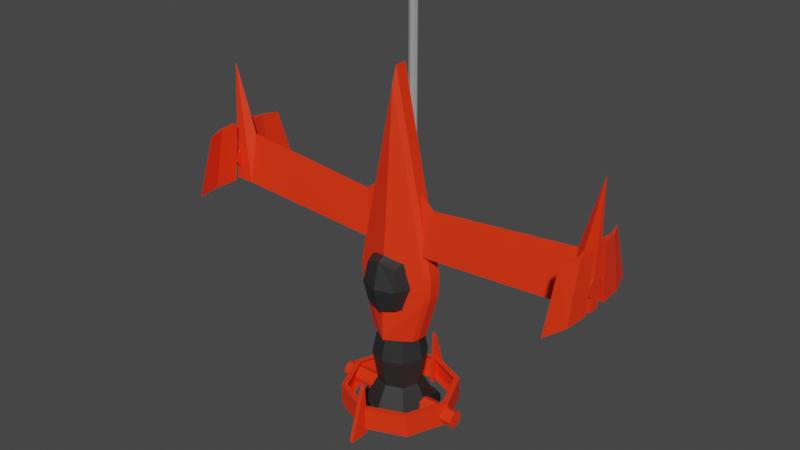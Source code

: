 # Source: spaceship2.blend  (saved by Blender 2.92.15; exported with 4.5.12 LTS)
import bpy
from mathutils import Matrix  # noqa: F401  (used for matrix-valued properties, if any)

bpy.ops.wm.read_factory_settings(use_empty=True)
scene = bpy.context.scene
scene.name = 'Scene'

# ---- collections
col_collection = bpy.data.collections.new('Collection'); scene.collection.children.link(col_collection)

# ---- materials (node trees are filled in below, after node groups)
mat_orange = bpy.data.materials.new('orange')
mat_orange.use_transparent_shadow = False
mat_black = bpy.data.materials.new(' black')
mat_black.use_transparent_shadow = False
mat_material_002 = bpy.data.materials.new('Material.002')
mat_material_002.use_transparent_shadow = False

# ---- material node trees
mat_orange.use_nodes = True; mat_orange.node_tree.nodes.clear()
_N = mat_orange.node_tree.nodes; _L = mat_orange.node_tree.links
n0 = _N.new('ShaderNodeBsdfPrincipled'); n0.name = 'Principled BSDF'; n0.location = (10, 300)
n0.distribution = 'GGX'
n0.subsurface_method = 'BURLEY'
n0.inputs[0].default_value = (0.9823, 0.03356, 0.003511, 1.0)
n0.inputs[3].default_value = 1.45
n0.inputs[27].default_value = (0.0, 0.0, 0.0, 1.0)
n0.inputs[28].default_value = 1.0
n1 = _N.new('ShaderNodeOutputMaterial'); n1.name = 'Material Output'; n1.location = (300, 300)
_L.new(n0.outputs[0], n1.inputs[0])
n1.is_active_output = True
mat_black.use_nodes = True; mat_black.node_tree.nodes.clear()
_N = mat_black.node_tree.nodes; _L = mat_black.node_tree.links
n0 = _N.new('ShaderNodeBsdfPrincipled'); n0.name = 'Principled BSDF'; n0.location = (10, 300)
n0.distribution = 'GGX'
n0.subsurface_method = 'BURLEY'
n0.inputs[0].default_value = (0.02329, 0.02329, 0.02329, 1.0)
n0.inputs[3].default_value = 1.45
n0.inputs[27].default_value = (0.0, 0.0, 0.0, 1.0)
n0.inputs[28].default_value = 1.0
n1 = _N.new('ShaderNodeOutputMaterial'); n1.name = 'Material Output'; n1.location = (300, 300)
_L.new(n0.outputs[0], n1.inputs[0])
n1.is_active_output = True
mat_material_002.use_nodes = True; mat_material_002.node_tree.nodes.clear()
_N = mat_material_002.node_tree.nodes; _L = mat_material_002.node_tree.links
n0 = _N.new('ShaderNodeBsdfPrincipled'); n0.name = 'Principled BSDF'; n0.location = (10, 300)
n0.distribution = 'GGX'
n0.subsurface_method = 'BURLEY'
n0.inputs[0].default_value = (0.3308, 0.3308, 0.3308, 1.0)
n0.inputs[3].default_value = 1.45
n0.inputs[27].default_value = (0.0, 0.0, 0.0, 1.0)
n0.inputs[28].default_value = 1.0
n1 = _N.new('ShaderNodeOutputMaterial'); n1.name = 'Material Output'; n1.location = (300, 300)
_L.new(n0.outputs[0], n1.inputs[0])
n1.is_active_output = True

# ---- world
world_world = bpy.data.worlds.new('World'); scene.world = world_world
world_world.use_nodes = True; world_world.node_tree.nodes.clear()
_N = world_world.node_tree.nodes; _L = world_world.node_tree.links
n0 = _N.new('ShaderNodeOutputWorld'); n0.name = 'World Output'; n0.location = (300, 300)
n1 = _N.new('ShaderNodeBackground'); n1.name = 'Background'; n1.location = (10, 300)
n1.inputs[0].default_value = (0.05088, 0.05088, 0.05088, 1.0)
_L.new(n1.outputs[0], n0.inputs[0])
n0.is_active_output = True
world_world.color = (0.05088, 0.05088, 0.05088)
world_world.use_sun_shadow = False
world_world.sun_shadow_jitter_overblur = 0.0

# ---- meshes
me_cylinder_012 = bpy.data.meshes.new('Cylinder.012')
me_cylinder_012.from_pydata([(1.887, -0.0002991, 1.935), (-1.433, -0.0002989, 1.935), (-0.1601, -0.4939, 1.935), (-0.5046, -0.4441, 1.935), (0.6147, -0.4939, 1.935), (-0.1601, 0.4933, 1.935), (-0.5046, 0.4435, 1.935), (0.6147, 0.4933, 1.935), (0.6147, -0.0002992, -3.061), (-0.1601, -0.0002992, -3.061), (-0.4909, -0.0002991, -2.728), (-1.425, -0.000298, 1.042), (-1.404, -0.0002979, 0.8189), (-1.373, -0.0002978, 0.5964), (1.828, -0.0002981, 0.5964), (1.859, -0.0002981, 0.8189), (1.88, -0.0002982, 1.042), (-0.1601, -0.7621, 0.5958), (-0.1601, -0.7645, 0.8156), (-0.1601, -0.7447, 1.035), (-0.4913, -0.6918, 0.5959), (-0.4924, -0.6957, 0.8163), (-0.494, -0.6782, 1.036), (0.6147, -0.7447, 1.035), (0.6147, -0.7645, 0.8156), (0.6147, -0.7621, 0.5958), (0.6147, 0.7615, 0.5958), (0.6147, 0.7639, 0.8156), (0.6147, 0.7442, 1.035), (-0.1601, 0.7442, 1.035), (-0.1601, 0.7639, 0.8156), (-0.1601, 0.7615, 0.5958), (-0.494, 0.6776, 1.036), (-0.4924, 0.6951, 0.8163), (-0.4913, 0.6912, 0.5959), (-0.4142, 3.872, 0.002541), (0.3174, 3.872, 0.002541), (0.05853, 3.871, -2.239), (-0.4142, 0.5402, 0.185), (0.3174, 0.5402, 0.185), (0.1841, 0.465, -0.8739), (0.1841, 3.486, -0.9251), (-0.4142, 3.495, 0.006047), (0.3174, 3.495, 0.006047), (0.3174, 3.683, 0.004294), (-0.4142, 3.683, 0.004294), (0.1841, 0.7231, -0.6493), (-0.4142, 0.7926, 0.1697), (0.3174, 0.7926, 0.1697), (-0.6656, 3.756, -0.37), (-0.6656, 3.873, -0.37), (-0.6603, 3.756, -0.4432), (-0.6603, 3.873, -0.4432), (-0.5617, 3.756, -0.5103), (-0.5617, 3.873, -0.5103), (-0.3849, 3.756, -0.5609), (-0.3849, 3.873, -0.5609), (-0.1568, 3.756, -0.5875), (-0.1568, 3.873, -0.5875), (0.08794, 3.756, -0.5859), (0.08794, 3.873, -0.5859), (0.312, 3.756, -0.5564), (0.312, 3.873, -0.5564), (0.4812, 3.756, -0.5035), (0.4812, 3.873, -0.5035), (0.57, 3.756, -0.4352), (0.57, 3.873, -0.4352), (0.5646, 3.756, -0.362), (0.5646, 3.873, -0.362), (0.466, 3.756, -0.295), (0.466, 3.873, -0.295), (0.2892, 3.756, -0.2443), (0.2892, 3.873, -0.2443), (0.06109, 3.756, -0.2178), (0.06109, 3.873, -0.2178), (-0.1836, 3.756, -0.2194), (-0.1836, 3.873, -0.2194), (-0.4077, 3.756, -0.2489), (-0.4077, 3.873, -0.2489), (-0.5769, 3.756, -0.3018), (-0.5769, 3.873, -0.3018), (-0.9744, 3.756, -0.372), (-0.9691, 3.756, -0.4453), (-0.9691, 3.873, -0.4453), (-0.9744, 3.873, -0.372), (0.8787, 3.873, -0.4332), (0.8787, 3.756, -0.4332), (0.8734, 3.756, -0.36), (0.8734, 3.873, -0.36), (-0.9411, 3.888, -0.01373), (-3.992, 3.705, -0.01373), (-0.9411, 3.754, -0.01373), (-0.5295, 3.888, -1.093), (-0.5295, 3.754, -1.093), (-2.806, 3.705, -1.079), (-2.467, 3.854, -0.01373), (-2.467, 3.787, -0.01373), (-1.668, 3.787, -1.086), (-1.668, 3.854, -1.086), (0.8936, 3.882, -0.01373), (3.944, 3.699, -0.01373), (0.8936, 3.748, -0.01373), (0.482, 3.882, -1.093), (0.482, 3.748, -1.093), (2.758, 3.699, -1.079), (2.419, 3.848, -0.01373), (2.419, 3.781, -0.01373), (1.62, 3.781, -1.086), (1.62, 3.848, -1.086), (-0.4142, -3.872, 0.002541), (0.3174, -3.872, 0.002541), (0.05853, -3.872, -2.239), (-0.4142, -0.5408, 0.185), (0.3174, -0.5408, 0.185), (0.1841, -0.4656, -0.8739), (0.1841, -3.487, -0.9251), (-0.4142, -3.495, 0.006047), (0.3174, -3.495, 0.006047), (0.3174, -3.684, 0.004294), (-0.4142, -3.684, 0.004294), (0.1841, -0.7237, -0.6493), (-0.4142, -0.7932, 0.1697), (0.3174, -0.7932, 0.1697), (-0.6656, -3.755, -0.37), (-0.6656, -3.873, -0.37), (-0.6603, -3.755, -0.4432), (-0.6603, -3.873, -0.4432), (-0.5617, -3.755, -0.5103), (-0.5617, -3.873, -0.5103), (-0.3849, -3.755, -0.5609), (-0.3849, -3.873, -0.5609), (-0.1568, -3.755, -0.5875), (-0.1568, -3.873, -0.5875), (0.08794, -3.755, -0.5859), (0.08794, -3.873, -0.5859), (0.312, -3.755, -0.5564), (0.312, -3.873, -0.5564), (0.4812, -3.755, -0.5035), (0.4812, -3.873, -0.5035), (0.57, -3.755, -0.4352), (0.57, -3.873, -0.4352), (0.5646, -3.755, -0.362), (0.5646, -3.873, -0.362), (0.466, -3.755, -0.295), (0.466, -3.873, -0.295), (0.2892, -3.755, -0.2443), (0.2892, -3.873, -0.2443), (0.06109, -3.755, -0.2178), (0.06109, -3.873, -0.2178), (-0.1836, -3.755, -0.2194), (-0.1836, -3.873, -0.2194), (-0.4077, -3.755, -0.2489), (-0.4077, -3.873, -0.2489), (-0.5769, -3.755, -0.3018), (-0.5769, -3.873, -0.3018), (-0.9744, -3.755, -0.372), (-0.9691, -3.755, -0.4453), (-0.9691, -3.873, -0.4453), (-0.9744, -3.873, -0.372), (0.8787, -3.873, -0.4332), (0.8787, -3.755, -0.4332), (0.8734, -3.755, -0.36), (0.8734, -3.873, -0.36), (-0.9411, -3.887, -0.01373), (-3.992, -3.704, -0.01373), (-0.9411, -3.753, -0.01373), (-0.5295, -3.887, -1.093), (-0.5295, -3.753, -1.093), (-2.806, -3.704, -1.079), (-2.467, -3.853, -0.01373), (-2.467, -3.787, -0.01373), (-1.668, -3.787, -1.086), (-1.668, -3.853, -1.086), (0.8936, -3.881, -0.01373), (3.944, -3.698, -0.01373), (0.8936, -3.747, -0.01373), (0.482, -3.881, -1.093), (0.482, -3.747, -1.093), (2.758, -3.698, -1.079), (2.419, -3.847, -0.01373), (2.419, -3.781, -0.01373), (1.62, -3.781, -1.086), (1.62, -3.847, -1.086), (-1.547, -0.2904, 1.206), (-1.547, -0.2904, 0.409), (0.4163, -0.2904, 1.206), (0.4163, -0.2904, 0.409), (-1.547, 0.297, 1.206), (-1.547, 0.297, 0.409), (0.4163, 0.297, 1.206), (0.4163, 0.297, 0.409), (-0.5652, -0.3547, 1.294), (-1.762, -0.3547, 0.8077), (-0.5652, -0.3547, 0.3216), (0.6314, -0.3547, 0.8077), (0.6314, 0.003322, 1.294), (0.6314, 0.003322, 0.3216), (0.6314, 0.3614, 0.8077), (-0.5652, 0.3614, 1.294), (-0.5652, 0.3614, 0.3216), (-1.762, 0.3614, 0.8077), (-1.762, 0.003322, 1.294), (-1.762, 0.003322, 0.3216), (-0.5652, -0.4898, 0.8077), (1.083, 0.003322, 0.8077), (-0.5652, 0.4964, 0.8077), (-2.213, 0.003322, 0.8077), (-0.5652, 0.003322, 1.477), (-0.5652, 0.003322, 0.1383)], [], [(22, 19, 2, 3), (13, 34, 10), (31, 26, 8, 9), (28, 29, 5, 7), (25, 14, 15, 24), (32, 11, 1, 6), (0, 7, 5, 6, 1), (7, 0, 16, 28), (20, 13, 10), (23, 16, 0, 4), (34, 31, 9, 10), (17, 20, 10, 9), (25, 17, 9, 8), (19, 23, 4, 2), (26, 14, 8), (34, 13, 12, 33), (29, 32, 6, 5), (4, 0, 1, 3, 2), (24, 15, 16, 23), (14, 26, 27, 15), (15, 27, 28, 16), (14, 25, 8), (33, 12, 11, 32), (13, 20, 21, 12), (31, 34, 33, 30), (30, 33, 32, 29), (12, 21, 22, 11), (22, 3, 1, 11), (20, 17, 18, 21), (21, 18, 19, 22), (17, 25, 24, 18), (18, 24, 23, 19), (26, 31, 30, 27), (27, 30, 29, 28), (35, 36, 37), (40, 39, 38), (45, 44, 36, 35), (46, 40, 38, 47), (37, 36, 44), (46, 41, 43, 48), (37, 41, 42, 45), (47, 48, 43, 42), (37, 45, 35), (41, 37, 44, 43), (42, 43, 44, 45), (38, 39, 48, 47), (40, 46, 48, 39), (41, 46, 47, 42), (67, 65, 86, 87), (51, 52, 54, 53), (53, 54, 56, 55), (55, 56, 58, 57), (57, 58, 60, 59), (59, 60, 62, 61), (61, 62, 64, 63), (63, 64, 66, 65), (68, 67, 87, 88), (67, 68, 70, 69), (69, 70, 72, 71), (71, 72, 74, 73), (73, 74, 76, 75), (75, 76, 78, 77), (52, 50, 80, 78, 76, 74, 72, 70, 68, 66, 64, 62, 60, 58, 56, 54), (77, 78, 80, 79), (79, 80, 50, 49), (49, 51, 53, 55, 57, 59, 61, 63, 65, 67, 69, 71, 73, 75, 77, 79), (81, 84, 83, 82), (86, 85, 88, 87), (52, 51, 82, 83), (50, 52, 83, 84), (66, 68, 88, 85), (65, 66, 85, 86), (49, 50, 84, 81), (51, 49, 81, 82), (95, 90, 96), (90, 94, 97, 96), (97, 94, 98), (91, 96, 97, 93), (94, 90, 95, 98), (98, 95, 89, 92), (91, 93, 92, 89), (93, 97, 98, 92), (89, 95, 96, 91), (105, 100, 106), (100, 104, 107, 106), (107, 104, 108), (101, 106, 107, 103), (104, 100, 105, 108), (108, 105, 99, 102), (101, 103, 102, 99), (103, 107, 108, 102), (99, 105, 106, 101), (109, 111, 110), (114, 112, 113), (119, 109, 110, 118), (120, 121, 112, 114), (111, 118, 110), (120, 122, 117, 115), (111, 119, 116, 115), (121, 116, 117, 122), (111, 109, 119), (115, 117, 118, 111), (116, 119, 118, 117), (112, 121, 122, 113), (114, 113, 122, 120), (115, 116, 121, 120), (141, 161, 160, 139), (125, 127, 128, 126), (127, 129, 130, 128), (129, 131, 132, 130), (131, 133, 134, 132), (133, 135, 136, 134), (135, 137, 138, 136), (137, 139, 140, 138), (142, 162, 161, 141), (141, 143, 144, 142), (143, 145, 146, 144), (145, 147, 148, 146), (147, 149, 150, 148), (149, 151, 152, 150), (126, 128, 130, 132, 134, 136, 138, 140, 142, 144, 146, 148, 150, 152, 154, 124), (151, 153, 154, 152), (153, 123, 124, 154), (123, 153, 151, 149, 147, 145, 143, 141, 139, 137, 135, 133, 131, 129, 127, 125), (155, 156, 157, 158), (160, 161, 162, 159), (126, 157, 156, 125), (124, 158, 157, 126), (140, 159, 162, 142), (139, 160, 159, 140), (123, 155, 158, 124), (125, 156, 155, 123), (169, 170, 164), (172, 169, 164, 168), (171, 172, 168), (165, 167, 171, 170), (163, 169, 172, 166), (163, 166, 167, 165), (167, 166, 172, 171), (168, 164, 170, 171), (163, 165, 170, 169), (179, 180, 174), (181, 182, 178), (182, 179, 174, 178), (175, 177, 181, 180), (181, 178, 174, 180), (173, 179, 182, 176), (173, 176, 177, 175), (177, 176, 182, 181), (173, 175, 180, 179), (183, 192, 203, 191), (192, 184, 193, 203), (203, 193, 186, 194), (191, 203, 194, 185), (185, 194, 204, 195), (194, 186, 196, 204), (204, 196, 190, 197), (195, 204, 197, 189), (189, 197, 205, 198), (197, 190, 199, 205), (205, 199, 188, 200), (198, 205, 200, 187), (187, 200, 206, 201), (200, 188, 202, 206), (206, 202, 184, 192), (201, 206, 192, 183), (185, 195, 207, 191), (195, 189, 198, 207), (207, 198, 187, 201), (191, 207, 201, 183), (190, 196, 208, 199), (196, 186, 193, 208), (208, 193, 184, 202), (199, 208, 202, 188)])
me_cylinder_012.polygons.foreach_set('material_index', [0, 0, 0, 0, 0, 0, 0, 0, 0, 0, 0, 0, 0, 0, 0, 0, 0, 0, 0, 0, 0, 0, 0, 0, 0, 0, 0, 0, 0, 0, 0, 0, 0, 0, 0, 0, 0, 0, 0, 0, 0, 0, 0, 0, 0, 0, 0, 0, 0, 0, 0, 0, 0, 0, 0, 0, 0, 0, 0, 0, 0, 0, 0, 0, 0, 0, 0, 0, 0, 0, 0, 0, 0, 0, 0, 0, 0, 0, 0, 0, 0, 0, 0, 0, 0, 0, 0, 0, 0, 0, 0, 0, 0, 0, 0, 0, 0, 0, 0, 0, 0, 0, 0, 0, 0, 0, 0, 0, 0, 0, 0, 0, 0, 0, 0, 0, 0, 0, 0, 0, 0, 0, 0, 0, 0, 0, 0, 0, 0, 0, 0, 0, 0, 0, 0, 0, 0, 0, 0, 0, 0, 0, 0, 0, 0, 0, 0, 0, 0, 0, 1, 1, 1, 1, 1, 1, 1, 1, 1, 1, 1, 1, 1, 1, 1, 1, 1, 1, 1, 1, 1, 1, 1, 1])
_uv = me_cylinder_012.uv_layers.new(name='UVMap')
_uv.uv.foreach_set('vector', [0.4412, -0.000496, 0.4425, 0.05969, 0.375, 0.05991, 0.375, 0.0, 0.4686, 0.8745, 0.4693, 0.7585, 0.6114, 0.8647, 0.4688, 0.6904, 0.4688, 0.5596, 0.625, 0.5599, 0.625, 0.6901, 0.4425, 0.5597, 0.4425, 0.6903, 0.375, 0.6901, 0.375, 0.5599, 0.4688, 0.1904, 0.4686, 0.3745, 0.4592, 0.3729, 0.4591, 0.1912, 0.4405, 0.7501, 0.4422, 0.8744, 0.375, 0.875, 0.3708, 0.7466, 0.25, 0.5, 0.375, 0.5599, 0.375, 0.6901, 0.3708, 0.7466, 0.25, 0.75, 0.375, 0.5599, 0.375, 0.375, 0.4422, 0.3756, 0.4425, 0.5597, 0.4693, 0.9992, 0.4686, 0.8827, 0.6114, 1.0, 0.4424, 0.1904, 0.4422, 0.3744, 0.375, 0.375, 0.375, 0.1901, 0.4694, 0.7506, 0.4688, 0.6904, 0.625, 0.6901, 0.6114, 0.75, 0.4688, 0.05964, 0.4694, -0.0006015, 0.6114, 0.0, 0.625, 0.05991, 0.4688, 0.1904, 0.4688, 0.05964, 0.625, 0.05991, 0.625, 0.1901, 0.4425, 0.05969, 0.4424, 0.1904, 0.375, 0.1901, 0.375, 0.05991, 0.4688, 0.5596, 0.4686, 0.3827, 0.625, 0.5599, 0.4693, 0.7585, 0.4686, 0.8745, 0.4592, 0.8729, 0.4588, 0.7535, 0.4425, 0.6903, 0.4404, 0.7498, 0.3708, 0.7466, 0.375, 0.6901, 0.125, 0.5599, 0.25, 0.5, 0.25, 0.75, 0.1376, 0.7398, 0.125, 0.6901, 0.4591, 0.1912, 0.4592, 0.3729, 0.4422, 0.3744, 0.4424, 0.1904, 0.4686, 0.3827, 0.4688, 0.5596, 0.4591, 0.5588, 0.4592, 0.3771, 0.4592, 0.3771, 0.4591, 0.5588, 0.4425, 0.5597, 0.4422, 0.3756, 0.4686, 0.3745, 0.4688, 0.1904, 0.625, 0.1901, 0.4588, 0.7535, 0.4592, 0.8729, 0.4422, 0.8744, 0.4405, 0.7501, 0.4686, 0.8827, 0.4693, 0.9992, 0.4588, 0.9967, 0.4592, 0.8771, 0.4688, 0.6904, 0.4694, 0.7506, 0.4587, 0.75, 0.4591, 0.6912, 0.4591, 0.6912, 0.4587, 0.75, 0.4404, 0.7498, 0.4425, 0.6903, 0.4592, 0.8771, 0.4588, 0.9967, 0.4413, 0.9993, 0.4422, 0.8756, 0.4413, 0.9993, 0.375, 1.0, 0.375, 0.875, 0.4422, 0.8756, 0.4694, -0.0006015, 0.4688, 0.05964, 0.4591, 0.05879, 0.4587, 0.0, 0.4587, 0.0, 0.4591, 0.05879, 0.4425, 0.05969, 0.4412, -0.000496, 0.4688, 0.05964, 0.4688, 0.1904, 0.4591, 0.1912, 0.4591, 0.05879, 0.4591, 0.05879, 0.4591, 0.1912, 0.4424, 0.1904, 0.4425, 0.05969, 0.4688, 0.5596, 0.4688, 0.6904, 0.4591, 0.6912, 0.4591, 0.5588, 0.4591, 0.5588, 0.4591, 0.6912, 0.4425, 0.6903, 0.4425, 0.5597, 0.375, 0.0, 0.625, 0.0, 0.375, 0.25, 0.625, 0.5, 0.625, 0.75, 0.375, 0.75, 0.375, 0.9859, 0.625, 0.9859, 0.625, 1.0, 0.375, 1.0, 0.3561, 0.5, 0.375, 0.5, 0.375, 0.75, 0.3561, 0.75, 0.875, 0.5, 0.875, 0.75, 0.8609, 0.75, 0.6439, 0.5, 0.8467, 0.5, 0.8467, 0.75, 0.6439, 0.75, 0.1391, 0.5, 0.1533, 0.5, 0.1533, 0.75, 0.1391, 0.75, 0.375, 0.7689, 0.625, 0.7689, 0.625, 0.9717, 0.375, 0.9717, 0.1391, 0.5, 0.1391, 0.75, 0.125, 0.75, 0.8467, 0.5, 0.8609, 0.5, 0.8609, 0.75, 0.8467, 0.75, 0.375, 0.9717, 0.625, 0.9717, 0.625, 0.9859, 0.375, 0.9859, 0.375, 0.75, 0.625, 0.75, 0.625, 0.7689, 0.375, 0.7689, 0.625, 0.5, 0.6439, 0.5, 0.6439, 0.75, 0.625, 0.75, 0.1533, 0.5, 0.3561, 0.5, 0.3561, 0.75, 0.1533, 0.75, 0.6582, 0.02827, 0.75, 0.01, 0.75, 0.01, 0.6582, 0.02827, 0.9375, 0.5, 0.9375, 1.0, 0.875, 1.0, 0.875, 0.5, 0.875, 0.5, 0.875, 1.0, 0.8125, 1.0, 0.8125, 0.5, 0.8125, 0.5, 0.8125, 1.0, 0.75, 1.0, 0.75, 0.5, 0.75, 0.5, 0.75, 1.0, 0.6875, 1.0, 0.6875, 0.5, 0.6875, 0.5, 0.6875, 1.0, 0.625, 1.0, 0.625, 0.5, 0.625, 0.5, 0.625, 1.0, 0.5625, 1.0, 0.5625, 0.5, 0.5625, 0.5, 0.5625, 1.0, 0.5, 1.0, 0.5, 0.5, 0.4375, 1.0, 0.4375, 0.5, 0.4375, 0.5, 0.4375, 1.0, 0.4375, 0.5, 0.4375, 1.0, 0.375, 1.0, 0.375, 0.5, 0.375, 0.5, 0.375, 1.0, 0.3125, 1.0, 0.3125, 0.5, 0.3125, 0.5, 0.3125, 1.0, 0.25, 1.0, 0.25, 0.5, 0.25, 0.5, 0.25, 1.0, 0.1875, 1.0, 0.1875, 0.5, 0.1875, 0.5, 0.1875, 1.0, 0.125, 1.0, 0.125, 0.5, 0.3418, 0.4717, 0.25, 0.49, 0.1582, 0.4717, 0.08029, 0.4197, 0.02827, 0.3418, 0.01, 0.25, 0.02827, 0.1582, 0.08029, 0.08029, 0.1582, 0.02827, 0.25, 0.01, 0.3418, 0.02827, 0.4197, 0.08029, 0.4717, 0.1582, 0.49, 0.25, 0.4717, 0.3418, 0.4197, 0.4197, 0.125, 0.5, 0.125, 1.0, 0.0625, 1.0, 0.0625, 0.5, 0.0625, 0.5, 0.0625, 1.0, 0.0, 1.0, 0.0, 0.5, 0.75, 0.49, 0.8418, 0.4717, 0.9197, 0.4197, 0.9717, 0.3418, 0.99, 0.25, 0.9717, 0.1582, 0.9197, 0.08029, 0.8418, 0.02827, 0.75, 0.01, 0.6582, 0.02827, 0.5803, 0.08029, 0.5283, 0.1582, 0.51, 0.25, 0.5283, 0.3418, 0.5803, 0.4197, 0.6582, 0.4717, 1.0, 0.5, 1.0, 1.0, 0.9375, 1.0, 0.9375, 0.5, 0.5, 0.5, 0.5, 1.0, 0.4375, 1.0, 0.4375, 0.5, 0.9375, 1.0, 0.9375, 0.5, 0.9375, 0.5, 0.9375, 1.0, 0.25, 0.49, 0.3418, 0.4717, 0.3418, 0.4717, 0.25, 0.49, 0.25, 0.01, 0.1582, 0.02827, 0.1582, 0.02827, 0.25, 0.01, 0.5, 0.5, 0.5, 1.0, 0.5, 1.0, 0.5, 0.5, 0.0, 0.5, 0.0, 1.0, 0.0, 1.0, 0.0, 0.5, 0.8418, 0.4717, 0.75, 0.49, 0.75, 0.49, 0.8418, 0.4717, 0.5, 0.0, 0.625, 0.25, 0.5, 0.25, 0.625, 0.25, 0.625, 0.5, 0.5, 0.5, 0.5, 0.25, 0.5, 0.5, 0.625, 0.75, 0.5, 0.75, 0.375, 0.25, 0.5, 0.25, 0.5, 0.5, 0.375, 0.5, 0.625, 0.75, 0.625, 1.0, 0.5, 1.0, 0.5, 0.75, 0.5, 0.75, 0.5, 1.0, 0.375, 1.0, 0.375, 0.75, 0.125, 0.5, 0.375, 0.5, 0.375, 0.75, 0.125, 0.75, 0.375, 0.5, 0.5, 0.5, 0.5, 0.75, 0.375, 0.75, 0.375, 0.0, 0.5, 0.0, 0.5, 0.25, 0.375, 0.25, 0.5, 0.0, 0.625, 0.25, 0.5, 0.25, 0.625, 0.25, 0.625, 0.5, 0.5, 0.5, 0.5, 0.25, 0.5, 0.5, 0.625, 0.75, 0.5, 0.75, 0.375, 0.25, 0.5, 0.25, 0.5, 0.5, 0.375, 0.5, 0.625, 0.75, 0.625, 1.0, 0.5, 1.0, 0.5, 0.75, 0.5, 0.75, 0.5, 1.0, 0.375, 1.0, 0.375, 0.75, 0.125, 0.5, 0.375, 0.5, 0.375, 0.75, 0.125, 0.75, 0.375, 0.5, 0.5, 0.5, 0.5, 0.75, 0.375, 0.75, 0.375, 0.0, 0.5, 0.0, 0.5, 0.25, 0.375, 0.25, 0.375, 0.0, 0.375, 0.25, 0.625, 0.0, 0.625, 0.5, 0.375, 0.75, 0.625, 0.75, 0.375, 0.9859, 0.375, 1.0, 0.625, 1.0, 0.625, 0.9859, 0.3561, 0.5, 0.3561, 0.75, 0.375, 0.75, 0.375, 0.5, 0.875, 0.5, 0.8609, 0.75, 0.875, 0.75, 0.6439, 0.5, 0.6439, 0.75, 0.8467, 0.75, 0.8467, 0.5, 0.1391, 0.5, 0.1391, 0.75, 0.1533, 0.75, 0.1533, 0.5, 0.375, 0.7689, 0.375, 0.9717, 0.625, 0.9717, 0.625, 0.7689, 0.1391, 0.5, 0.125, 0.75, 0.1391, 0.75, 0.8467, 0.5, 0.8467, 0.75, 0.8609, 0.75, 0.8609, 0.5, 0.375, 0.9717, 0.375, 0.9859, 0.625, 0.9859, 0.625, 0.9717, 0.375, 0.75, 0.375, 0.7689, 0.625, 0.7689, 0.625, 0.75, 0.625, 0.5, 0.625, 0.75, 0.6439, 0.75, 0.6439, 0.5, 0.1533, 0.5, 0.1533, 0.75, 0.3561, 0.75, 0.3561, 0.5, 0.6582, 0.02827, 0.6582, 0.02827, 0.75, 0.01, 0.75, 0.01, 0.9375, 0.5, 0.875, 0.5, 0.875, 1.0, 0.9375, 1.0, 0.875, 0.5, 0.8125, 0.5, 0.8125, 1.0, 0.875, 1.0, 0.8125, 0.5, 0.75, 0.5, 0.75, 1.0, 0.8125, 1.0, 0.75, 0.5, 0.6875, 0.5, 0.6875, 1.0, 0.75, 1.0, 0.6875, 0.5, 0.625, 0.5, 0.625, 1.0, 0.6875, 1.0, 0.625, 0.5, 0.5625, 0.5, 0.5625, 1.0, 0.625, 1.0, 0.5625, 0.5, 0.5, 0.5, 0.5, 1.0, 0.5625, 1.0, 0.4375, 1.0, 0.4375, 1.0, 0.4375, 0.5, 0.4375, 0.5, 0.4375, 0.5, 0.375, 0.5, 0.375, 1.0, 0.4375, 1.0, 0.375, 0.5, 0.3125, 0.5, 0.3125, 1.0, 0.375, 1.0, 0.3125, 0.5, 0.25, 0.5, 0.25, 1.0, 0.3125, 1.0, 0.25, 0.5, 0.1875, 0.5, 0.1875, 1.0, 0.25, 1.0, 0.1875, 0.5, 0.125, 0.5, 0.125, 1.0, 0.1875, 1.0, 0.3418, 0.4717, 0.4197, 0.4197, 0.4717, 0.3418, 0.49, 0.25, 0.4717, 0.1582, 0.4197, 0.08029, 0.3418, 0.02827, 0.25, 0.01, 0.1582, 0.02827, 0.08029, 0.08029, 0.02827, 0.1582, 0.01, 0.25, 0.02827, 0.3418, 0.08029, 0.4197, 0.1582, 0.4717, 0.25, 0.49, 0.125, 0.5, 0.0625, 0.5, 0.0625, 1.0, 0.125, 1.0, 0.0625, 0.5, 0.0, 0.5, 0.0, 1.0, 0.0625, 1.0, 0.75, 0.49, 0.6582, 0.4717, 0.5803, 0.4197, 0.5283, 0.3418, 0.51, 0.25, 0.5283, 0.1582, 0.5803, 0.08029, 0.6582, 0.02827, 0.75, 0.01, 0.8418, 0.02827, 0.9197, 0.08029, 0.9717, 0.1582, 0.99, 0.25, 0.9717, 0.3418, 0.9197, 0.4197, 0.8418, 0.4717, 1.0, 0.5, 0.9375, 0.5, 0.9375, 1.0, 1.0, 1.0, 0.5, 0.5, 0.4375, 0.5, 0.4375, 1.0, 0.5, 1.0, 0.9375, 1.0, 0.9375, 1.0, 0.9375, 0.5, 0.9375, 0.5, 0.25, 0.49, 0.25, 0.49, 0.3418, 0.4717, 0.3418, 0.4717, 0.25, 0.01, 0.25, 0.01, 0.1582, 0.02827, 0.1582, 0.02827, 0.5, 0.5, 0.5, 0.5, 0.5, 1.0, 0.5, 1.0, 0.0, 0.5, 0.0, 0.5, 0.0, 1.0, 0.0, 1.0, 0.8418, 0.4717, 0.8418, 0.4717, 0.75, 0.49, 0.75, 0.49, 0.5, 0.0, 0.5, 0.25, 0.625, 0.25, 0.5, 0.75, 0.5, 1.0, 0.625, 1.0, 0.625, 0.75, 0.5, 0.5, 0.5, 0.75, 0.625, 0.5, 0.375, 0.25, 0.375, 0.5, 0.5, 0.5, 0.5, 0.25, 0.375, 1.0, 0.5, 1.0, 0.5, 0.75, 0.375, 0.75, 0.125, 0.75, 0.375, 0.75, 0.375, 0.5, 0.125, 0.5, 0.375, 0.5, 0.375, 0.75, 0.5, 0.75, 0.5, 0.5, 0.625, 0.5, 0.625, 0.25, 0.5, 0.25, 0.5, 0.5, 0.375, 0.0, 0.375, 0.25, 0.5, 0.25, 0.5, 0.0, 0.5, 0.0, 0.5, 0.25, 0.625, 0.25, 0.5, 0.5, 0.5, 0.75, 0.625, 0.5, 0.5, 0.75, 0.5, 1.0, 0.625, 1.0, 0.625, 0.75, 0.375, 0.25, 0.375, 0.5, 0.5, 0.5, 0.5, 0.25, 0.5, 0.5, 0.625, 0.5, 0.625, 0.25, 0.5, 0.25, 0.375, 1.0, 0.5, 1.0, 0.5, 0.75, 0.375, 0.75, 0.125, 0.75, 0.375, 0.75, 0.375, 0.5, 0.125, 0.5, 0.375, 0.5, 0.375, 0.75, 0.5, 0.75, 0.5, 0.5, 0.375, 0.0, 0.375, 0.25, 0.5, 0.25, 0.5, 0.0, 0.375, 0.0, 0.5, 0.0, 0.5, 0.125, 0.375, 0.125, 0.5, 0.0, 0.625, 0.0, 0.625, 0.125, 0.5, 0.125, 0.5, 0.125, 0.625, 0.125, 0.625, 0.25, 0.5, 0.25, 0.375, 0.125, 0.5, 0.125, 0.5, 0.25, 0.375, 0.25, 0.375, 0.25, 0.5, 0.25, 0.5, 0.3733, 0.3698, 0.3698, 0.5, 0.25, 0.625, 0.25, 0.6302, 0.3698, 0.5, 0.3733, 0.5, 0.3733, 0.6302, 0.3698, 0.6667, 0.4583, 0.5, 0.4931, 0.3698, 0.3698, 0.5, 0.3733, 0.5, 0.4931, 0.3333, 0.4583, 0.3333, 0.4583, 0.5, 0.4931, 0.5, 0.625, 0.3681, 0.625, 0.5, 0.4931, 0.6667, 0.4583, 0.6319, 0.625, 0.5, 0.625, 0.5, 0.625, 0.6319, 0.625, 0.6667, 0.7917, 0.5, 0.7569, 0.3681, 0.625, 0.5, 0.625, 0.5, 0.7569, 0.3333, 0.7917, 0.3333, 0.7917, 0.5, 0.7569, 0.5, 0.8767, 0.3698, 0.8802, 0.5, 0.7569, 0.6667, 0.7917, 0.6302, 0.8802, 0.5, 0.8767, 0.5, 0.8767, 0.6302, 0.8802, 0.625, 1.0, 0.5, 1.0, 0.3698, 0.8802, 0.5, 0.8767, 0.5, 1.0, 0.375, 1.0, 0.125, 0.5, 0.2448, 0.4948, 0.2483, 0.625, 0.125, 0.625, 0.2448, 0.4948, 0.3333, 0.4583, 0.3681, 0.625, 0.2483, 0.625, 0.2483, 0.625, 0.3681, 0.625, 0.3333, 0.7917, 0.2448, 0.7552, 0.125, 0.625, 0.2483, 0.625, 0.2448, 0.7552, 0.125, 0.75, 0.6667, 0.4583, 0.7552, 0.4948, 0.7517, 0.625, 0.6319, 0.625, 0.7552, 0.4948, 0.875, 0.5, 0.875, 0.625, 0.7517, 0.625, 0.7517, 0.625, 0.875, 0.625, 0.875, 0.75, 0.7552, 0.7552, 0.6319, 0.625, 0.7517, 0.625, 0.7552, 0.7552, 0.6667, 0.7917])
_ca = me_cylinder_012.color_attributes.new('Col', 'BYTE_COLOR', 'CORNER')
_ca.data.foreach_set('color', [1.0, 1.0, 1.0, 1.0, 1.0, 1.0, 1.0, 1.0, 1.0, 1.0, 1.0, 1.0, 1.0, 1.0, 1.0, 1.0, 1.0, 1.0, 1.0, 1.0, 1.0, 1.0, 1.0, 1.0, 1.0, 1.0, 1.0, 1.0, 1.0, 1.0, 1.0, 1.0, 1.0, 1.0, 1.0, 1.0, 1.0, 1.0, 1.0, 1.0, 1.0, 1.0, 1.0, 1.0, 1.0, 1.0, 1.0, 1.0, 1.0, 1.0, 1.0, 1.0, 1.0, 1.0, 1.0, 1.0, 1.0, 1.0, 1.0, 1.0, 1.0, 1.0, 1.0, 1.0, 1.0, 1.0, 1.0, 1.0, 1.0, 1.0, 1.0, 1.0, 1.0, 1.0, 1.0, 1.0, 1.0, 1.0, 1.0, 1.0, 1.0, 1.0, 1.0, 1.0, 1.0, 1.0, 1.0, 1.0, 1.0, 1.0, 1.0, 1.0, 1.0, 1.0, 1.0, 1.0, 1.0, 1.0, 1.0, 1.0, 1.0, 1.0, 1.0, 1.0, 1.0, 1.0, 1.0, 1.0, 1.0, 1.0, 1.0, 1.0, 1.0, 1.0, 1.0, 1.0, 1.0, 1.0, 1.0, 1.0, 1.0, 1.0, 1.0, 1.0, 1.0, 1.0, 1.0, 1.0, 1.0, 1.0, 1.0, 1.0, 1.0, 1.0, 1.0, 1.0, 1.0, 1.0, 1.0, 1.0, 1.0, 1.0, 1.0, 1.0, 1.0, 1.0, 1.0, 1.0, 1.0, 1.0, 1.0, 1.0, 1.0, 1.0, 1.0, 1.0, 1.0, 1.0, 1.0, 1.0, 1.0, 1.0, 1.0, 1.0, 1.0, 1.0, 1.0, 1.0, 1.0, 1.0, 1.0, 1.0, 1.0, 1.0, 1.0, 1.0, 1.0, 1.0, 1.0, 1.0, 1.0, 1.0, 1.0, 1.0, 1.0, 1.0, 1.0, 1.0, 1.0, 1.0, 1.0, 1.0, 1.0, 1.0, 1.0, 1.0, 1.0, 1.0, 1.0, 1.0, 1.0, 1.0, 1.0, 1.0, 1.0, 1.0, 1.0, 1.0, 1.0, 1.0, 1.0, 1.0, 1.0, 1.0, 1.0, 1.0, 1.0, 1.0, 1.0, 1.0, 1.0, 1.0, 1.0, 1.0, 1.0, 1.0, 1.0, 1.0, 1.0, 1.0, 1.0, 1.0, 1.0, 1.0, 1.0, 1.0, 1.0, 1.0, 1.0, 1.0, 1.0, 1.0, 1.0, 1.0, 1.0, 1.0, 1.0, 1.0, 1.0, 1.0, 1.0, 1.0, 1.0, 1.0, 1.0, 1.0, 1.0, 1.0, 1.0, 1.0, 1.0, 1.0, 1.0, 1.0, 1.0, 1.0, 1.0, 1.0, 1.0, 1.0, 1.0, 1.0, 1.0, 1.0, 1.0, 1.0, 1.0, 1.0, 1.0, 1.0, 1.0, 1.0, 1.0, 1.0, 1.0, 1.0, 1.0, 1.0, 1.0, 1.0, 1.0, 1.0, 1.0, 1.0, 1.0, 1.0, 1.0, 1.0, 1.0, 1.0, 1.0, 1.0, 1.0, 1.0, 1.0, 1.0, 1.0, 1.0, 1.0, 1.0, 1.0, 1.0, 1.0, 1.0, 1.0, 1.0, 1.0, 1.0, 1.0, 1.0, 1.0, 1.0, 1.0, 1.0, 1.0, 1.0, 1.0, 1.0, 1.0, 1.0, 1.0, 1.0, 1.0, 1.0, 1.0, 1.0, 1.0, 1.0, 1.0, 1.0, 1.0, 1.0, 1.0, 1.0, 1.0, 1.0, 1.0, 1.0, 1.0, 1.0, 1.0, 1.0, 1.0, 1.0, 1.0, 1.0, 1.0, 1.0, 1.0, 1.0, 1.0, 1.0, 1.0, 1.0, 1.0, 1.0, 1.0, 1.0, 1.0, 1.0, 1.0, 1.0, 1.0, 1.0, 1.0, 1.0, 1.0, 1.0, 1.0, 1.0, 1.0, 1.0, 1.0, 1.0, 1.0, 1.0, 1.0, 1.0, 1.0, 1.0, 1.0, 1.0, 1.0, 1.0, 1.0, 1.0, 1.0, 1.0, 1.0, 1.0, 1.0, 1.0, 1.0, 1.0, 1.0, 1.0, 1.0, 1.0, 1.0, 1.0, 1.0, 1.0, 1.0, 1.0, 1.0, 1.0, 1.0, 1.0, 1.0, 1.0, 1.0, 1.0, 1.0, 1.0, 1.0, 1.0, 1.0, 1.0, 1.0, 1.0, 1.0, 1.0, 1.0, 1.0, 1.0, 1.0, 1.0, 1.0, 1.0, 1.0, 1.0, 1.0, 1.0, 1.0, 1.0, 1.0, 1.0, 1.0, 1.0, 1.0, 1.0, 1.0, 1.0, 1.0, 1.0, 1.0, 1.0, 1.0, 1.0, 1.0, 1.0, 1.0, 1.0, 1.0, 1.0, 1.0, 1.0, 1.0, 1.0, 1.0, 1.0, 1.0, 1.0, 1.0, 1.0, 1.0, 1.0, 1.0, 1.0, 1.0, 1.0, 1.0, 1.0, 1.0, 1.0, 1.0, 1.0, 1.0, 1.0, 1.0, 1.0, 1.0, 1.0, 1.0, 1.0, 1.0, 1.0, 1.0, 1.0, 1.0, 1.0, 1.0, 1.0, 1.0, 1.0, 1.0, 1.0, 1.0, 1.0, 1.0, 1.0, 1.0, 1.0, 1.0, 1.0, 1.0, 1.0, 1.0, 1.0, 1.0, 1.0, 1.0, 1.0, 1.0, 1.0, 1.0, 1.0, 1.0, 1.0, 1.0, 1.0, 1.0, 1.0, 1.0, 1.0, 1.0, 1.0, 1.0, 1.0, 1.0, 1.0, 1.0, 1.0, 1.0, 1.0, 1.0, 1.0, 1.0, 1.0, 1.0, 1.0, 1.0, 1.0, 1.0, 1.0, 1.0, 1.0, 1.0, 1.0, 1.0, 1.0, 1.0, 1.0, 1.0, 1.0, 1.0, 1.0, 1.0, 1.0, 1.0, 1.0, 1.0, 1.0, 1.0, 1.0, 1.0, 1.0, 1.0, 1.0, 1.0, 1.0, 1.0, 1.0, 1.0, 1.0, 1.0, 1.0, 1.0, 1.0, 1.0, 1.0, 1.0, 1.0, 1.0, 1.0, 1.0, 1.0, 1.0, 1.0, 1.0, 1.0, 1.0, 1.0, 1.0, 1.0, 1.0, 1.0, 1.0, 1.0, 1.0, 1.0, 1.0, 1.0, 1.0, 1.0, 1.0, 1.0, 1.0, 1.0, 1.0, 1.0, 1.0, 1.0, 1.0, 1.0, 1.0, 1.0, 1.0, 1.0, 1.0, 1.0, 1.0, 1.0, 1.0, 1.0, 1.0, 1.0, 1.0, 1.0, 1.0, 1.0, 1.0, 1.0, 1.0, 1.0, 1.0, 1.0, 1.0, 1.0, 1.0, 1.0, 1.0, 1.0, 1.0, 1.0, 1.0, 1.0, 1.0, 1.0, 1.0, 1.0, 1.0, 1.0, 1.0, 1.0, 1.0, 1.0, 1.0, 1.0, 1.0, 1.0, 1.0, 1.0, 1.0, 1.0, 1.0, 1.0, 1.0, 1.0, 1.0, 1.0, 1.0, 1.0, 1.0, 1.0, 1.0, 1.0, 1.0, 1.0, 1.0, 1.0, 1.0, 1.0, 1.0, 1.0, 1.0, 1.0, 1.0, 1.0, 1.0, 1.0, 1.0, 1.0, 1.0, 1.0, 1.0, 1.0, 1.0, 1.0, 1.0, 1.0, 1.0, 1.0, 1.0, 1.0, 1.0, 1.0, 1.0, 1.0, 1.0, 1.0, 1.0, 1.0, 1.0, 1.0, 1.0, 1.0, 1.0, 1.0, 1.0, 1.0, 1.0, 1.0, 1.0, 1.0, 1.0, 1.0, 1.0, 1.0, 1.0, 1.0, 1.0, 1.0, 1.0, 1.0, 1.0, 1.0, 1.0, 1.0, 1.0, 1.0, 1.0, 1.0, 1.0, 1.0, 1.0, 1.0, 1.0, 1.0, 1.0, 1.0, 1.0, 1.0, 1.0, 1.0, 1.0, 1.0, 1.0, 1.0, 1.0, 1.0, 1.0, 1.0, 1.0, 1.0, 1.0, 1.0, 1.0, 1.0, 1.0, 1.0, 1.0, 1.0, 1.0, 1.0, 1.0, 1.0, 1.0, 1.0, 1.0, 1.0, 1.0, 1.0, 1.0, 1.0, 1.0, 1.0, 1.0, 1.0, 1.0, 1.0, 1.0, 1.0, 1.0, 1.0, 1.0, 1.0, 1.0, 1.0, 1.0, 1.0, 1.0, 1.0, 1.0, 1.0, 1.0, 1.0, 1.0, 1.0, 1.0, 1.0, 1.0, 1.0, 1.0, 1.0, 1.0, 1.0, 1.0, 1.0, 1.0, 1.0, 1.0, 1.0, 1.0, 1.0, 1.0, 1.0, 1.0, 1.0, 1.0, 1.0, 1.0, 1.0, 1.0, 1.0, 1.0, 1.0, 1.0, 1.0, 1.0, 1.0, 1.0, 1.0, 1.0, 1.0, 1.0, 1.0, 1.0, 1.0, 1.0, 1.0, 1.0, 1.0, 1.0, 1.0, 1.0, 1.0, 1.0, 1.0, 1.0, 1.0, 1.0, 1.0, 1.0, 1.0, 1.0, 1.0, 1.0, 1.0, 1.0, 1.0, 1.0, 1.0, 1.0, 1.0, 1.0, 1.0, 1.0, 1.0, 1.0, 1.0, 1.0, 1.0, 1.0, 1.0, 1.0, 1.0, 1.0, 1.0, 1.0, 1.0, 1.0, 1.0, 1.0, 1.0, 1.0, 1.0, 1.0, 1.0, 1.0, 1.0, 1.0, 1.0, 1.0, 1.0, 1.0, 1.0, 1.0, 1.0, 1.0, 1.0, 1.0, 1.0, 1.0, 1.0, 1.0, 1.0, 1.0, 1.0, 1.0, 1.0, 1.0, 1.0, 1.0, 1.0, 1.0, 1.0, 1.0, 1.0, 1.0, 1.0, 1.0, 1.0, 1.0, 1.0, 1.0, 1.0, 1.0, 1.0, 1.0, 1.0, 1.0, 1.0, 1.0, 1.0, 1.0, 1.0, 1.0, 1.0, 1.0, 1.0, 1.0, 1.0, 1.0, 1.0, 1.0, 1.0, 1.0, 1.0, 1.0, 1.0, 1.0, 1.0, 1.0, 1.0, 1.0, 1.0, 1.0, 1.0, 1.0, 1.0, 1.0, 1.0, 1.0, 1.0, 1.0, 1.0, 1.0, 1.0, 1.0, 1.0, 1.0, 1.0, 1.0, 1.0, 1.0, 1.0, 1.0, 1.0, 1.0, 1.0, 1.0, 1.0, 1.0, 1.0, 1.0, 1.0, 1.0, 1.0, 1.0, 1.0, 1.0, 1.0, 1.0, 1.0, 1.0, 1.0, 1.0, 1.0, 1.0, 1.0, 1.0, 1.0, 1.0, 1.0, 1.0, 1.0, 1.0, 1.0, 1.0, 1.0, 1.0, 1.0, 1.0, 1.0, 1.0, 1.0, 1.0, 1.0, 1.0, 1.0, 1.0, 1.0, 1.0, 1.0, 1.0, 1.0, 1.0, 1.0, 1.0, 1.0, 1.0, 1.0, 1.0, 1.0, 1.0, 1.0, 1.0, 1.0, 1.0, 1.0, 1.0, 1.0, 1.0, 1.0, 1.0, 1.0, 1.0, 1.0, 1.0, 1.0, 1.0, 1.0, 1.0, 1.0, 1.0, 1.0, 1.0, 1.0, 1.0, 1.0, 1.0, 1.0, 1.0, 1.0, 1.0, 1.0, 1.0, 1.0, 1.0, 1.0, 1.0, 1.0, 1.0, 1.0, 1.0, 1.0, 1.0, 1.0, 1.0, 1.0, 1.0, 1.0, 1.0, 1.0, 1.0, 1.0, 1.0, 1.0, 1.0, 1.0, 1.0, 1.0, 1.0, 1.0, 1.0, 1.0, 1.0, 1.0, 1.0, 1.0, 1.0, 1.0, 1.0, 1.0, 1.0, 1.0, 1.0, 1.0, 1.0, 1.0, 1.0, 1.0, 1.0, 1.0, 1.0, 1.0, 1.0, 1.0, 1.0, 1.0, 1.0, 1.0, 1.0, 1.0, 1.0, 1.0, 1.0, 1.0, 1.0, 1.0, 1.0, 1.0, 1.0, 1.0, 1.0, 1.0, 1.0, 1.0, 1.0, 1.0, 1.0, 1.0, 1.0, 1.0, 1.0, 1.0, 1.0, 1.0, 1.0, 1.0, 1.0, 1.0, 1.0, 1.0, 1.0, 1.0, 1.0, 1.0, 1.0, 1.0, 1.0, 1.0, 1.0, 1.0, 1.0, 1.0, 1.0, 1.0, 1.0, 1.0, 1.0, 1.0, 1.0, 1.0, 1.0, 1.0, 1.0, 1.0, 1.0, 1.0, 1.0, 1.0, 1.0, 1.0, 1.0, 1.0, 1.0, 1.0, 1.0, 1.0, 1.0, 1.0, 1.0, 1.0, 1.0, 1.0, 1.0, 1.0, 1.0, 1.0, 1.0, 1.0, 1.0, 1.0, 1.0, 1.0, 1.0, 1.0, 1.0, 1.0, 1.0, 1.0, 1.0, 1.0, 1.0, 1.0, 1.0, 1.0, 1.0, 1.0, 1.0, 1.0, 1.0, 1.0, 1.0, 1.0, 1.0, 1.0, 1.0, 1.0, 1.0, 1.0, 1.0, 1.0, 1.0, 1.0, 1.0, 1.0, 1.0, 1.0, 1.0, 1.0, 1.0, 1.0, 1.0, 1.0, 1.0, 1.0, 1.0, 1.0, 1.0, 1.0, 1.0, 1.0, 1.0, 1.0, 1.0, 1.0, 1.0, 1.0, 1.0, 1.0, 1.0, 1.0, 1.0, 1.0, 1.0, 1.0, 1.0, 1.0, 1.0, 1.0, 1.0, 1.0, 1.0, 1.0, 1.0, 1.0, 1.0, 1.0, 1.0, 1.0, 1.0, 1.0, 1.0, 1.0, 1.0, 1.0, 1.0, 1.0, 1.0, 1.0, 1.0, 1.0, 1.0, 1.0, 1.0, 1.0, 1.0, 1.0, 1.0, 1.0, 1.0, 1.0, 1.0, 1.0, 1.0, 1.0, 1.0, 1.0, 1.0, 1.0, 1.0, 1.0, 1.0, 1.0, 1.0, 1.0, 1.0, 1.0, 1.0, 1.0, 1.0, 1.0, 1.0, 1.0, 1.0, 1.0, 1.0, 1.0, 1.0, 1.0, 1.0, 1.0, 1.0, 1.0, 1.0, 1.0, 1.0, 1.0, 1.0, 1.0, 1.0, 1.0, 1.0, 1.0, 1.0, 1.0, 1.0, 1.0, 1.0, 1.0, 1.0, 1.0, 1.0, 1.0, 1.0, 1.0, 1.0, 1.0, 1.0, 1.0, 1.0, 1.0, 1.0, 1.0, 1.0, 1.0, 1.0, 1.0, 1.0, 1.0, 1.0, 1.0, 1.0, 1.0, 1.0, 1.0, 1.0, 1.0, 1.0, 1.0, 1.0, 1.0, 1.0, 1.0, 1.0, 1.0, 1.0, 1.0, 1.0, 1.0, 1.0, 1.0, 1.0, 1.0, 1.0, 1.0, 1.0, 1.0, 1.0, 1.0, 1.0, 1.0, 1.0, 1.0, 1.0, 1.0, 1.0, 1.0, 1.0, 1.0, 1.0, 1.0, 1.0, 1.0, 1.0, 1.0, 1.0, 1.0, 1.0, 1.0, 1.0, 1.0, 1.0, 1.0, 1.0, 1.0, 1.0, 1.0, 1.0, 1.0, 1.0, 1.0, 1.0, 1.0, 1.0, 1.0, 1.0, 1.0, 1.0, 1.0, 1.0, 1.0, 1.0, 1.0, 1.0, 1.0, 1.0, 1.0, 1.0, 1.0, 1.0, 1.0, 1.0, 1.0, 1.0, 1.0, 1.0, 1.0, 1.0, 1.0, 1.0, 1.0, 1.0, 1.0, 1.0, 1.0, 1.0, 1.0, 1.0, 1.0, 1.0, 1.0, 1.0, 1.0, 1.0, 1.0, 1.0, 1.0, 1.0, 1.0, 1.0, 1.0, 1.0, 1.0, 1.0, 1.0, 1.0, 1.0, 1.0, 1.0, 1.0, 1.0, 1.0, 1.0, 1.0, 1.0, 1.0, 1.0, 1.0, 1.0, 1.0, 1.0, 1.0, 1.0, 1.0, 1.0, 1.0, 1.0, 1.0, 1.0, 1.0, 1.0, 1.0, 1.0, 1.0, 1.0, 1.0, 1.0, 1.0, 1.0, 1.0, 1.0, 1.0, 1.0, 1.0, 1.0, 1.0, 1.0, 1.0, 1.0, 1.0, 1.0, 1.0, 1.0, 1.0, 1.0, 1.0, 1.0, 1.0, 1.0, 1.0, 1.0, 1.0, 1.0, 1.0, 1.0, 1.0, 1.0, 1.0, 1.0, 1.0, 1.0, 1.0, 1.0, 1.0, 1.0, 1.0, 1.0, 1.0, 1.0, 1.0, 1.0, 1.0, 1.0, 1.0, 1.0, 1.0, 1.0, 1.0, 1.0, 1.0, 1.0, 1.0, 1.0, 1.0, 1.0, 1.0, 1.0, 1.0, 1.0, 1.0, 1.0, 1.0, 1.0, 1.0, 1.0, 1.0, 1.0, 1.0, 1.0, 1.0, 1.0, 1.0, 1.0, 1.0, 1.0, 1.0, 1.0, 1.0, 1.0, 1.0, 1.0, 1.0, 1.0, 1.0, 1.0, 1.0, 1.0, 1.0, 1.0, 1.0, 1.0, 1.0, 1.0, 1.0, 1.0, 1.0, 1.0, 1.0, 1.0, 1.0, 1.0, 1.0, 1.0, 1.0, 1.0, 1.0, 1.0, 1.0, 1.0, 1.0, 1.0, 1.0, 1.0, 1.0, 1.0, 1.0, 1.0, 1.0, 1.0, 1.0, 1.0, 1.0, 1.0, 1.0, 1.0, 1.0, 1.0, 1.0, 1.0, 1.0, 1.0, 1.0, 1.0, 1.0, 1.0, 1.0, 1.0, 1.0, 1.0, 1.0, 1.0, 1.0, 1.0, 1.0, 1.0, 1.0, 1.0, 1.0, 1.0, 1.0, 1.0, 1.0, 1.0, 1.0, 1.0, 1.0, 1.0, 1.0, 1.0, 1.0, 1.0, 1.0, 1.0, 1.0, 1.0, 1.0, 1.0, 1.0, 1.0, 1.0, 1.0, 1.0, 1.0, 1.0, 1.0, 1.0, 1.0, 1.0, 1.0, 1.0, 1.0, 1.0, 1.0, 1.0, 1.0, 1.0, 1.0, 1.0, 1.0, 1.0, 1.0, 1.0, 1.0, 1.0, 1.0, 1.0, 1.0, 1.0, 1.0, 1.0, 1.0, 1.0, 1.0, 1.0, 1.0, 1.0, 1.0, 1.0, 1.0, 1.0, 1.0, 1.0, 1.0, 1.0, 1.0, 1.0, 1.0, 1.0, 1.0, 1.0, 1.0, 1.0, 1.0, 1.0, 1.0, 1.0, 1.0, 1.0, 1.0, 1.0, 1.0, 1.0, 1.0, 1.0, 1.0, 1.0, 1.0, 1.0, 1.0, 1.0, 1.0, 1.0, 1.0, 1.0, 1.0, 1.0, 1.0, 1.0, 1.0, 1.0, 1.0, 1.0, 1.0, 1.0, 1.0, 1.0, 1.0, 1.0, 1.0, 1.0, 1.0, 1.0, 1.0, 1.0, 1.0, 1.0, 1.0, 1.0, 1.0, 1.0, 1.0, 1.0, 1.0, 1.0, 1.0, 1.0, 1.0, 1.0, 1.0, 1.0, 1.0, 1.0, 1.0, 1.0, 1.0, 1.0, 1.0, 1.0, 1.0, 1.0, 1.0, 1.0, 1.0, 1.0, 1.0, 1.0, 1.0, 1.0, 1.0, 1.0, 1.0, 1.0, 1.0, 1.0, 1.0, 1.0, 1.0, 1.0, 1.0, 1.0, 1.0, 1.0, 1.0, 1.0, 1.0, 1.0, 1.0, 1.0, 1.0, 1.0, 1.0, 1.0, 1.0, 1.0, 1.0, 1.0, 1.0, 1.0, 1.0, 1.0, 1.0, 1.0, 1.0, 1.0, 1.0, 1.0, 1.0, 1.0, 1.0, 1.0, 1.0, 1.0, 1.0, 1.0, 1.0, 1.0, 1.0, 1.0, 1.0, 1.0, 1.0, 1.0, 1.0, 1.0, 1.0, 1.0, 1.0, 1.0, 1.0, 1.0, 1.0, 1.0, 1.0, 1.0, 1.0, 1.0, 1.0, 1.0, 1.0, 1.0, 1.0, 1.0, 1.0, 1.0, 1.0, 1.0, 1.0, 1.0, 1.0, 1.0, 1.0, 1.0, 1.0, 1.0, 1.0, 1.0, 1.0, 1.0, 1.0, 1.0, 1.0, 1.0, 1.0, 1.0, 1.0, 1.0, 1.0, 1.0, 1.0, 1.0, 1.0, 1.0, 1.0, 1.0, 1.0, 1.0, 1.0, 1.0, 1.0, 1.0, 1.0, 1.0, 1.0, 1.0, 1.0, 1.0, 1.0, 1.0, 1.0, 1.0, 1.0, 1.0, 1.0, 1.0, 1.0, 1.0, 1.0, 1.0, 1.0, 1.0, 1.0, 1.0, 1.0, 1.0, 1.0, 1.0, 1.0, 1.0, 1.0, 1.0, 1.0, 1.0, 1.0, 1.0, 1.0, 1.0, 1.0, 1.0, 1.0, 1.0, 1.0, 1.0, 1.0, 1.0, 1.0, 1.0, 1.0, 1.0, 1.0, 1.0, 1.0, 1.0, 1.0, 1.0, 1.0, 1.0, 1.0, 1.0, 1.0, 1.0, 1.0, 1.0, 1.0, 1.0, 1.0, 1.0, 1.0, 1.0, 1.0, 1.0, 1.0, 1.0, 1.0, 1.0, 1.0, 1.0, 1.0, 1.0, 1.0, 1.0, 1.0, 1.0, 1.0, 1.0, 1.0, 1.0, 1.0, 1.0, 1.0, 1.0, 1.0, 1.0, 1.0, 1.0, 1.0, 1.0, 1.0, 1.0, 1.0, 1.0, 1.0, 1.0, 1.0, 1.0, 1.0, 1.0, 1.0, 1.0, 1.0, 1.0, 1.0, 1.0, 1.0, 1.0, 1.0, 1.0, 1.0, 1.0, 1.0, 1.0, 1.0, 1.0, 1.0, 1.0, 1.0, 1.0, 1.0, 1.0, 1.0, 1.0, 1.0, 1.0, 1.0, 1.0, 1.0, 1.0, 1.0, 1.0, 1.0, 1.0, 1.0, 1.0, 1.0, 1.0, 1.0, 1.0, 1.0, 1.0, 1.0, 1.0, 1.0, 1.0, 1.0, 1.0, 1.0, 1.0, 1.0, 1.0, 1.0, 1.0, 1.0, 1.0, 1.0, 1.0, 1.0, 1.0, 1.0, 1.0, 1.0, 1.0, 1.0, 1.0, 1.0, 1.0, 1.0, 1.0, 1.0, 1.0, 1.0, 1.0, 1.0, 1.0, 1.0, 1.0, 1.0, 1.0, 1.0, 1.0, 1.0, 1.0, 1.0, 1.0, 1.0, 1.0, 1.0, 1.0, 1.0, 1.0, 1.0, 1.0, 1.0, 1.0, 1.0, 1.0, 1.0, 1.0, 1.0, 1.0, 1.0, 1.0, 1.0, 1.0, 1.0, 1.0, 1.0, 1.0, 1.0, 1.0, 1.0, 1.0, 1.0, 1.0, 1.0, 1.0, 1.0, 1.0, 1.0, 1.0, 1.0, 1.0, 1.0, 1.0, 1.0, 1.0, 1.0, 1.0, 1.0, 1.0, 1.0, 1.0, 1.0, 1.0, 1.0, 1.0, 1.0, 1.0, 1.0, 1.0, 1.0, 1.0, 1.0, 1.0, 1.0, 1.0, 1.0, 1.0, 1.0, 1.0, 1.0, 1.0, 1.0, 1.0, 1.0, 1.0, 1.0, 1.0, 1.0, 1.0, 1.0, 1.0, 1.0, 1.0, 1.0, 1.0, 1.0, 1.0, 1.0, 1.0, 1.0, 1.0, 1.0, 1.0, 1.0, 1.0, 1.0, 1.0, 1.0, 1.0, 1.0, 1.0, 1.0, 1.0, 1.0, 1.0, 1.0, 1.0, 1.0, 1.0, 1.0, 1.0, 1.0, 1.0, 1.0, 1.0, 1.0, 1.0, 1.0, 1.0, 1.0, 1.0, 1.0, 1.0, 1.0, 1.0, 1.0, 1.0, 1.0, 1.0, 1.0, 1.0, 1.0, 1.0, 1.0, 1.0, 1.0, 1.0, 1.0, 1.0, 1.0, 1.0, 1.0, 1.0, 1.0, 1.0, 1.0, 1.0, 1.0, 1.0, 1.0, 1.0, 1.0, 1.0, 1.0, 1.0, 1.0, 1.0, 1.0, 1.0, 1.0, 1.0, 1.0, 1.0, 1.0, 1.0, 1.0, 1.0, 1.0, 1.0, 1.0, 1.0, 1.0, 1.0, 1.0, 1.0, 1.0, 1.0, 1.0, 1.0, 1.0, 1.0, 1.0, 1.0, 1.0, 1.0, 1.0, 1.0, 1.0, 1.0, 1.0, 1.0, 1.0, 1.0, 1.0, 1.0, 1.0, 1.0, 1.0, 1.0, 1.0, 1.0, 1.0, 1.0, 1.0, 1.0, 1.0, 1.0, 1.0, 1.0, 1.0, 1.0, 1.0, 1.0, 1.0, 1.0, 1.0, 1.0, 1.0, 1.0, 1.0, 1.0, 1.0, 1.0, 1.0, 1.0, 1.0, 1.0, 1.0, 1.0, 1.0, 1.0, 1.0, 1.0, 1.0, 1.0, 1.0, 1.0, 1.0, 1.0, 1.0, 1.0, 1.0, 1.0, 1.0, 1.0, 1.0, 1.0, 1.0, 1.0, 1.0, 1.0, 1.0, 1.0, 1.0, 1.0, 1.0, 1.0, 1.0, 1.0, 1.0, 1.0, 1.0, 1.0, 1.0, 1.0, 1.0, 1.0, 1.0, 1.0, 1.0, 1.0, 1.0, 1.0, 1.0, 1.0, 1.0, 1.0, 1.0, 1.0, 1.0, 1.0, 1.0, 1.0, 1.0, 1.0, 1.0, 1.0, 1.0, 1.0, 1.0, 1.0, 1.0, 1.0, 1.0, 1.0, 1.0, 1.0, 1.0, 1.0, 1.0, 1.0, 1.0, 1.0, 1.0, 1.0, 1.0, 1.0, 1.0, 1.0, 1.0, 1.0, 1.0, 1.0, 1.0, 1.0, 1.0, 1.0, 1.0, 1.0, 1.0, 1.0, 1.0, 1.0, 1.0, 1.0, 1.0, 1.0, 1.0, 1.0, 1.0, 1.0, 1.0, 1.0, 1.0, 1.0, 1.0, 1.0, 1.0, 1.0, 1.0, 1.0, 1.0, 1.0, 1.0, 1.0, 1.0, 1.0, 1.0, 1.0, 1.0, 1.0, 1.0, 1.0, 1.0, 1.0, 1.0, 1.0, 1.0, 1.0, 1.0, 1.0, 1.0, 1.0, 1.0, 1.0, 1.0, 1.0, 1.0, 1.0, 1.0, 1.0, 1.0, 1.0, 1.0, 1.0, 1.0, 1.0, 1.0, 1.0, 1.0, 1.0, 1.0, 1.0, 1.0, 1.0, 1.0, 1.0, 1.0, 1.0, 1.0, 1.0, 1.0, 1.0, 1.0, 1.0, 1.0, 1.0, 1.0, 1.0, 1.0, 1.0, 1.0, 1.0, 1.0, 1.0, 1.0, 1.0, 1.0, 1.0, 1.0, 1.0, 1.0, 1.0, 1.0, 1.0, 1.0, 1.0, 1.0, 1.0, 1.0, 1.0, 1.0, 1.0, 1.0, 1.0, 1.0, 1.0, 1.0, 1.0, 1.0, 1.0, 1.0, 1.0, 1.0, 1.0, 1.0, 1.0, 1.0, 1.0, 1.0, 1.0, 1.0, 1.0, 1.0, 1.0, 1.0, 1.0, 1.0, 1.0, 1.0, 1.0, 1.0, 1.0, 1.0, 1.0, 1.0, 1.0, 1.0, 1.0, 1.0, 1.0, 1.0, 1.0, 1.0, 1.0, 1.0, 1.0, 1.0, 1.0, 1.0, 1.0, 1.0, 1.0, 1.0, 1.0, 1.0, 1.0, 1.0, 1.0, 1.0, 1.0, 1.0, 1.0, 1.0, 1.0, 1.0, 1.0, 1.0, 1.0, 1.0, 1.0, 1.0, 1.0, 1.0, 1.0, 1.0, 1.0, 1.0, 1.0, 1.0, 1.0, 1.0, 1.0, 1.0, 1.0, 1.0, 1.0, 1.0, 1.0, 1.0, 1.0, 1.0, 1.0, 1.0, 1.0, 1.0, 1.0, 1.0, 1.0, 1.0, 1.0, 1.0, 1.0, 1.0, 1.0, 1.0, 1.0, 1.0, 1.0, 1.0, 1.0, 1.0, 1.0, 1.0, 1.0, 1.0, 1.0, 1.0, 1.0, 1.0, 1.0, 1.0, 1.0, 1.0, 1.0, 1.0, 1.0, 1.0, 1.0, 1.0, 1.0, 1.0, 1.0, 1.0, 1.0, 1.0, 1.0, 1.0, 1.0, 1.0, 1.0, 1.0, 1.0, 1.0, 1.0, 1.0, 1.0, 1.0, 1.0, 1.0, 1.0, 1.0, 1.0, 1.0, 1.0, 1.0, 1.0, 1.0, 1.0, 1.0, 1.0, 1.0, 1.0, 1.0, 1.0, 1.0, 1.0, 1.0, 1.0, 1.0, 1.0, 1.0, 1.0, 1.0, 1.0, 1.0, 1.0, 1.0, 1.0, 1.0, 1.0, 1.0, 1.0, 1.0, 1.0, 1.0, 1.0, 1.0, 1.0, 1.0, 1.0, 1.0, 1.0, 1.0, 1.0, 1.0, 1.0, 1.0, 1.0, 1.0, 1.0, 1.0, 1.0, 1.0, 1.0, 1.0, 1.0, 1.0, 1.0, 1.0, 1.0, 1.0, 1.0, 1.0, 1.0, 1.0, 1.0, 1.0, 1.0, 1.0, 1.0, 1.0, 1.0, 1.0, 1.0, 1.0, 1.0, 1.0, 1.0, 1.0, 1.0, 1.0, 1.0, 1.0, 1.0, 1.0, 1.0, 1.0, 1.0, 1.0, 1.0, 1.0, 1.0, 1.0, 1.0, 1.0, 1.0, 1.0, 1.0, 1.0, 1.0, 1.0, 1.0, 1.0, 1.0, 1.0, 1.0, 1.0, 1.0, 1.0, 1.0, 1.0, 1.0, 1.0, 1.0, 1.0, 1.0, 1.0, 1.0, 1.0, 1.0, 1.0, 1.0, 1.0, 1.0, 1.0, 1.0, 1.0, 1.0, 1.0, 1.0, 1.0, 1.0, 1.0, 1.0, 1.0, 1.0, 1.0, 1.0, 1.0, 1.0, 1.0, 1.0, 1.0, 1.0, 1.0, 1.0, 1.0, 1.0, 1.0, 1.0, 1.0, 1.0, 1.0, 1.0, 1.0, 1.0, 1.0, 1.0, 1.0, 1.0, 1.0, 1.0, 1.0, 1.0, 1.0, 1.0, 1.0, 1.0, 1.0, 1.0, 1.0, 1.0, 1.0, 1.0, 1.0, 1.0, 1.0, 1.0, 1.0, 1.0, 1.0, 1.0, 1.0, 1.0, 1.0, 1.0, 1.0, 1.0, 1.0, 1.0])
me_cylinder_012.materials.append(mat_orange)
me_cylinder_012.materials.append(mat_black)
me_cylinder_012.use_remesh_fix_poles = True
me_cylinder_012.use_remesh_preserve_attributes = False
me_cylinder_012.use_mirror_vertex_groups = False
me_cylinder_012.update()
me_cylinder_018 = bpy.data.meshes.new('Cylinder.018')
me_cylinder_018.from_pydata([(6.914e-08, 1.58, -2.511), (0.0, 1.0, 1.0), (1.117, 1.117, -2.511), (0.7071, 0.7071, 1.0), (1.58, 6.922e-08, -2.511), (1.0, -4.371e-08, 1.0), (1.117, -1.117, -2.511), (0.7071, -0.7071, 1.0), (-6.899e-08, -1.58, -2.511), (-8.742e-08, -1.0, 1.0), (-1.117, -1.117, -2.511), (-0.7071, -0.7071, 1.0), (-1.58, 1.571e-07, -2.511), (-1.0, 1.192e-08, 1.0), (-1.117, 1.117, -2.511), (-0.7071, 0.7071, 1.0), (2.657e-08, 1.223, -0.05481), (0.8647, 0.8647, -0.05481), (1.223, -3.073e-10, -0.05481), (0.8647, -0.8647, -0.05481), (-8.034e-08, -1.223, -0.05481), (-0.8647, -0.8647, -0.05481), (-1.223, 6.773e-08, -0.05481), (-0.8647, 0.8647, -0.05481), (0.7071, 0.7071, -1.437), (1.0, -4.371e-08, -1.437), (0.7071, -0.7071, -1.437), (-8.742e-08, -1.0, -1.437), (-0.7071, -0.7071, -1.437), (-1.0, 1.192e-08, -1.437), (-0.7071, 0.7071, -1.437), (0.0, 1.0, -1.437), (-0.1548, 2.357, -3.076), (-0.1604, 3.326, -3.076), (0.02429, 2.358, -3.076), (0.01862, 3.327, -3.076), (-0.1556, 2.506, -0.5015), (0.02342, 2.507, -0.5015), (-0.03724, -2.373, -3.076), (-0.03158, -3.342, -3.076), (0.1418, -2.372, -3.076), (0.1475, -3.341, -3.076), (-0.03637, -2.522, -0.5015), (0.1427, -2.521, -0.5015), (-0.885, 0.9563, -3.517), (1.021, 0.9675, -3.517), (-1.096, 1.35, -2.632), (-1.025, 1.16, -3.168), (-1.022, 0.5994, -3.617), (-1.284, 0.4777, -3.384), (-0.4979, 1.038, -3.679), (0.06724, 1.081, -3.761), (0.6329, 1.044, -3.679), (1.162, 0.6121, -3.617), (1.387, 0.4933, -3.384), (1.159, 1.173, -3.168), (1.227, 1.364, -2.632), (-1.529, 0.4098, -2.403), (-1.422, 0.923, -2.528), (-1.418, 0.2596, -3.019), (-1.32, 0.7542, -3.107), (-0.5333, 0.7266, -3.836), (0.06881, 0.8129, -3.983), (0.6719, 0.7203, -3.833), (1.562, 0.277, -3.019), (1.458, 0.7705, -3.107), (1.671, 0.4285, -2.403), (1.558, 0.9404, -2.528), (0.668, 1.401, -3.262), (0.06496, 1.471, -3.314), (-0.5372, 1.394, -3.262), (0.699, 1.626, -2.697), (0.06356, 1.711, -2.719), (-0.5709, 1.618, -2.697), (-0.8737, -0.981, -3.517), (1.032, -0.9699, -3.517), (-1.08, -1.377, -2.632), (-1.011, -1.186, -3.168), (-1.015, -0.6257, -3.617), (-1.278, -0.5071, -3.384), (-0.4857, -1.058, -3.679), (0.07996, -1.094, -3.761), (0.6451, -1.051, -3.679), (1.169, -0.6129, -3.617), (1.393, -0.4915, -3.384), (1.172, -1.173, -3.168), (1.243, -1.364, -2.632), (-1.524, -0.4421, -2.403), (-1.411, -0.954, -2.528), (-1.415, -0.2906, -3.019), (-1.311, -0.784, -3.107), (-0.5247, -0.7472, -3.836), (0.0784, -0.8265, -3.983), (0.6804, -0.7268, -3.833), (1.565, -0.2731, -3.019), (1.467, -0.7678, -3.107), (1.676, -0.4234, -2.403), (1.569, -0.9365, -2.528), (0.6844, -1.408, -3.262), (0.08224, -1.485, -3.314), (-0.5207, -1.415, -3.262), (0.7181, -1.632, -2.697), (0.08365, -1.724, -2.719), (-0.5518, -1.639, -2.697), (0.0, 2.41, -2.826), (0.0, 2.41, -1.788), (1.671, 1.717, -2.826), (1.671, 1.717, -1.788), (2.363, 0.04622, -2.826), (2.363, 0.04622, -1.788), (1.671, -1.625, -2.826), (1.671, -1.625, -1.788), (-2.084e-07, -2.317, -2.826), (-2.084e-07, -2.317, -1.788), (-1.671, -1.625, -2.826), (-1.671, -1.625, -1.788), (-2.363, 0.04622, -2.826), (-2.363, 0.04622, -1.788), (-1.671, 1.717, -2.826), (-1.671, 1.717, -1.788), (0.0, 2.677, -2.826), (1.86, 1.907, -2.826), (1.86, 1.907, -1.788), (0.0, 2.677, -1.788), (2.631, 0.04622, -2.826), (2.631, 0.04622, -1.788), (1.86, -1.814, -2.826), (1.86, -1.814, -1.788), (-2.3e-07, -2.585, -2.826), (-2.3e-07, -2.585, -1.788), (-1.86, -1.814, -2.826), (-1.86, -1.814, -1.788), (-2.631, 0.04622, -2.826), (-2.631, 0.04622, -1.788), (-1.86, 1.907, -2.826), (-1.86, 1.907, -1.788), (-3.056, 0.4208, -2.419), (3.056, 0.4208, -2.419), (-3.056, 0.3103, -2.686), (3.056, 0.3103, -2.686), (-3.056, 0.04339, -2.797), (3.056, 0.04339, -2.797), (-3.056, -0.2235, -2.686), (3.056, -0.2235, -2.686), (-3.056, -0.334, -2.419), (3.056, -0.334, -2.419), (-3.056, -0.2235, -2.152), (3.056, -0.2235, -2.152), (-3.056, 0.04339, -2.042), (3.056, 0.04339, -2.042), (-3.056, 0.3103, -2.152), (3.056, 0.3103, -2.152)], [], [(16, 1, 3, 17), (17, 3, 5, 18), (18, 5, 7, 19), (19, 7, 9, 20), (20, 9, 11, 21), (21, 11, 13, 22), (3, 1, 15, 13, 11, 9, 7, 5), (22, 13, 15, 23), (23, 15, 1, 16), (0, 2, 4, 6, 8, 10, 12, 14), (30, 23, 16, 31), (29, 22, 23, 30), (28, 21, 22, 29), (27, 20, 21, 28), (26, 19, 20, 27), (25, 18, 19, 26), (24, 17, 18, 25), (31, 16, 17, 24), (0, 31, 24, 2), (2, 24, 25, 4), (4, 25, 26, 6), (6, 26, 27, 8), (8, 27, 28, 10), (10, 28, 29, 12), (12, 29, 30, 14), (14, 30, 31, 0), (32, 33, 35, 34), (34, 35, 37), (36, 33, 32), (34, 37, 36, 32), (37, 35, 33, 36), (38, 40, 41, 39), (40, 43, 41), (42, 38, 39), (40, 38, 42, 43), (43, 42, 39, 41), (57, 58, 60, 59), (58, 46, 47, 60), (60, 47, 44, 48), (59, 60, 48, 49), (48, 44, 50, 61), (61, 50, 51, 62), (62, 51, 52, 63), (63, 52, 45, 53), (64, 65, 67, 66), (54, 53, 65, 64), (53, 45, 55, 65), (65, 55, 56, 67), (68, 69, 72, 71), (69, 70, 73, 72), (45, 52, 68, 55), (52, 51, 69, 68), (51, 50, 70, 69), (50, 44, 47, 70), (70, 47, 46, 73), (55, 68, 71, 56), (87, 89, 90, 88), (88, 90, 77, 76), (90, 78, 74, 77), (89, 79, 78, 90), (78, 91, 80, 74), (91, 92, 81, 80), (92, 93, 82, 81), (93, 83, 75, 82), (94, 96, 97, 95), (84, 94, 95, 83), (83, 95, 85, 75), (95, 97, 86, 85), (98, 101, 102, 99), (99, 102, 103, 100), (75, 85, 98, 82), (82, 98, 99, 81), (81, 99, 100, 80), (80, 100, 77, 74), (100, 103, 76, 77), (85, 86, 101, 98), (120, 123, 122, 121), (121, 122, 125, 124), (124, 125, 127, 126), (126, 127, 129, 128), (128, 129, 131, 130), (130, 131, 133, 132), (132, 133, 135, 134), (134, 135, 123, 120), (106, 104, 120, 121), (105, 107, 122, 123), (108, 106, 121, 124), (107, 109, 125, 122), (110, 108, 124, 126), (109, 111, 127, 125), (112, 110, 126, 128), (111, 113, 129, 127), (114, 112, 128, 130), (113, 115, 131, 129), (116, 114, 130, 132), (115, 117, 133, 131), (118, 116, 132, 134), (117, 119, 135, 133), (104, 118, 134, 120), (119, 105, 123, 135), (136, 137, 139, 138), (138, 139, 141, 140), (140, 141, 143, 142), (142, 143, 145, 144), (144, 145, 147, 146), (146, 147, 149, 148), (139, 137, 151, 149, 147, 145, 143, 141), (148, 149, 151, 150), (150, 151, 137, 136), (136, 138, 140, 142, 144, 146, 148, 150)])
me_cylinder_018.polygons.foreach_set('use_smooth', [0, 0, 0, 0, 0, 0, 0, 0, 0, 0, 0, 0, 0, 0, 0, 0, 0, 0, 0, 0, 0, 0, 0, 0, 0, 0, 0, 0, 0, 0, 0, 0, 0, 0, 0, 0, 1, 1, 1, 1, 1, 1, 1, 1, 1, 1, 1, 1, 1, 1, 1, 1, 1, 1, 1, 1, 1, 1, 1, 1, 1, 1, 1, 1, 1, 1, 1, 1, 1, 1, 1, 1, 1, 1, 1, 1, 0, 0, 0, 0, 0, 0, 0, 0, 0, 0, 0, 0, 0, 0, 0, 0, 0, 0, 0, 0, 0, 0, 0, 0, 0, 0, 0, 0, 0, 0, 0, 0, 0, 0])
me_cylinder_018.polygons.foreach_set('material_index', [0, 0, 0, 0, 0, 0, 0, 0, 0, 0, 0, 0, 0, 0, 0, 0, 0, 0, 0, 0, 0, 0, 0, 0, 0, 0, 1, 1, 1, 1, 1, 1, 1, 1, 1, 1, 0, 0, 0, 0, 0, 0, 0, 0, 0, 0, 0, 0, 0, 0, 0, 0, 0, 0, 0, 0, 0, 0, 0, 0, 0, 0, 0, 0, 0, 0, 0, 0, 0, 0, 0, 0, 0, 0, 0, 0, 1, 1, 1, 1, 1, 1, 1, 1, 1, 1, 1, 1, 1, 1, 1, 1, 1, 1, 1, 1, 1, 1, 1, 1, 1, 1, 1, 1, 1, 1, 1, 1, 1, 1])
_uv = me_cylinder_018.uv_layers.new(name='UVMap')
_uv.uv.foreach_set('vector', [1.0, 0.8619, 1.0, 1.0, 0.875, 1.0, 0.875, 0.8619, 0.875, 0.8619, 0.875, 1.0, 0.75, 1.0, 0.75, 0.8619, 0.75, 0.8619, 0.75, 1.0, 0.625, 1.0, 0.625, 0.8619, 0.625, 0.8619, 0.625, 1.0, 0.5, 1.0, 0.5, 0.8619, 0.5, 0.8619, 0.5, 1.0, 0.375, 1.0, 0.375, 0.8619, 0.375, 0.8619, 0.375, 1.0, 0.25, 1.0, 0.25, 0.8619, 0.4197, 0.4197, 0.25, 0.49, 0.08029, 0.4197, 0.01, 0.25, 0.08029, 0.08029, 0.25, 0.01, 0.4197, 0.08029, 0.49, 0.25, 0.25, 0.8619, 0.25, 1.0, 0.125, 1.0, 0.125, 0.8619, 0.125, 0.8619, 0.125, 1.0, 0.0, 1.0, 0.0, 0.8619, 0.75, 0.49, 0.9197, 0.4197, 0.99, 0.25, 0.9197, 0.08029, 0.75, 0.01, 0.5803, 0.08029, 0.51, 0.25, 0.5803, 0.4197, 0.125, 0.681, 0.125, 0.8619, 0.0, 0.8619, 0.0, 0.681, 0.25, 0.681, 0.25, 0.8619, 0.125, 0.8619, 0.125, 0.681, 0.375, 0.681, 0.375, 0.8619, 0.25, 0.8619, 0.25, 0.681, 0.5, 0.681, 0.5, 0.8619, 0.375, 0.8619, 0.375, 0.681, 0.625, 0.681, 0.625, 0.8619, 0.5, 0.8619, 0.5, 0.681, 0.75, 0.681, 0.75, 0.8619, 0.625, 0.8619, 0.625, 0.681, 0.875, 0.681, 0.875, 0.8619, 0.75, 0.8619, 0.75, 0.681, 1.0, 0.681, 1.0, 0.8619, 0.875, 0.8619, 0.875, 0.681, 1.0, 0.5, 1.0, 0.681, 0.875, 0.681, 0.875, 0.5, 0.875, 0.5, 0.875, 0.681, 0.75, 0.681, 0.75, 0.5, 0.75, 0.5, 0.75, 0.681, 0.625, 0.681, 0.625, 0.5, 0.625, 0.5, 0.625, 0.681, 0.5, 0.681, 0.5, 0.5, 0.5, 0.5, 0.5, 0.681, 0.375, 0.681, 0.375, 0.5, 0.375, 0.5, 0.375, 0.681, 0.25, 0.681, 0.25, 0.5, 0.25, 0.5, 0.25, 0.681, 0.125, 0.681, 0.125, 0.5, 0.125, 0.5, 0.125, 0.681, 0.0, 0.681, 0.0, 0.5, 0.375, 0.0, 0.625, 0.0, 0.625, 0.25, 0.375, 0.25, 0.375, 0.25, 0.625, 0.25, 0.375, 0.5, 0.625, 0.75, 0.625, 1.0, 0.375, 1.0, 0.125, 0.5, 0.375, 0.5, 0.375, 0.75, 0.125, 0.75, 0.625, 0.5, 0.875, 0.5, 0.875, 0.75, 0.625, 0.75, 0.375, 0.0, 0.375, 0.25, 0.625, 0.25, 0.625, 0.0, 0.375, 0.25, 0.375, 0.5, 0.625, 0.25, 0.625, 0.75, 0.375, 1.0, 0.625, 1.0, 0.125, 0.5, 0.125, 0.75, 0.375, 0.75, 0.375, 0.5, 0.625, 0.5, 0.625, 0.75, 0.875, 0.75, 0.875, 0.5, 0.5, 0.125, 0.5625, 0.125, 0.5625, 0.1875, 0.5, 0.1875, 0.5625, 0.125, 0.625, 0.125, 0.625, 0.1875, 0.5625, 0.1875, 0.5625, 0.1875, 0.625, 0.1875, 0.625, 0.25, 0.5625, 0.25, 0.5, 0.1875, 0.5625, 0.1875, 0.5625, 0.25, 0.5, 0.25, 0.5625, 0.25, 0.625, 0.25, 0.6257, 0.3118, 0.5628, 0.3121, 0.5628, 0.3121, 0.6257, 0.3118, 0.6302, 0.3698, 0.5651, 0.3722, 0.5651, 0.3722, 0.6302, 0.3698, 0.6426, 0.4199, 0.5704, 0.429, 0.5704, 0.429, 0.6426, 0.4199, 0.6667, 0.4583, 0.5745, 0.4871, 0.5, 0.5577, 0.5703, 0.5547, 0.5673, 0.625, 0.5, 0.625, 0.5, 0.4931, 0.5745, 0.4871, 0.5703, 0.5547, 0.5, 0.5577, 0.5745, 0.4871, 0.6667, 0.4583, 0.6379, 0.5505, 0.5703, 0.5547, 0.5703, 0.5547, 0.6379, 0.5505, 0.6319, 0.625, 0.5673, 0.625, 0.696, 0.5546, 0.7528, 0.5599, 0.7517, 0.625, 0.6925, 0.625, 0.7528, 0.5599, 0.8129, 0.5622, 0.8127, 0.625, 0.7517, 0.625, 0.6667, 0.4583, 0.7051, 0.4824, 0.696, 0.5546, 0.6379, 0.5505, 0.7051, 0.4824, 0.7552, 0.4948, 0.7528, 0.5599, 0.696, 0.5546, 0.7552, 0.4948, 0.8132, 0.4993, 0.8129, 0.5622, 0.7528, 0.5599, 0.8132, 0.4993, 0.875, 0.5, 0.875, 0.5625, 0.8129, 0.5622, 0.8129, 0.5622, 0.875, 0.5625, 0.875, 0.625, 0.8127, 0.625, 0.6379, 0.5505, 0.696, 0.5546, 0.6925, 0.625, 0.6319, 0.625, 0.5, 0.125, 0.5, 0.1875, 0.5625, 0.1875, 0.5625, 0.125, 0.5625, 0.125, 0.5625, 0.1875, 0.625, 0.1875, 0.625, 0.125, 0.5625, 0.1875, 0.5625, 0.25, 0.625, 0.25, 0.625, 0.1875, 0.5, 0.1875, 0.5, 0.25, 0.5625, 0.25, 0.5625, 0.1875, 0.5625, 0.25, 0.5628, 0.3121, 0.6257, 0.3118, 0.625, 0.25, 0.5628, 0.3121, 0.5651, 0.3722, 0.6302, 0.3698, 0.6257, 0.3118, 0.5651, 0.3722, 0.5704, 0.429, 0.6426, 0.4199, 0.6302, 0.3698, 0.5704, 0.429, 0.5745, 0.4871, 0.6667, 0.4583, 0.6426, 0.4199, 0.5, 0.5577, 0.5, 0.625, 0.5673, 0.625, 0.5703, 0.5547, 0.5, 0.4931, 0.5, 0.5577, 0.5703, 0.5547, 0.5745, 0.4871, 0.5745, 0.4871, 0.5703, 0.5547, 0.6379, 0.5505, 0.6667, 0.4583, 0.5703, 0.5547, 0.5673, 0.625, 0.6319, 0.625, 0.6379, 0.5505, 0.696, 0.5546, 0.6925, 0.625, 0.7517, 0.625, 0.7528, 0.5599, 0.7528, 0.5599, 0.7517, 0.625, 0.8127, 0.625, 0.8129, 0.5622, 0.6667, 0.4583, 0.6379, 0.5505, 0.696, 0.5546, 0.7051, 0.4824, 0.7051, 0.4824, 0.696, 0.5546, 0.7528, 0.5599, 0.7552, 0.4948, 0.7552, 0.4948, 0.7528, 0.5599, 0.8129, 0.5622, 0.8132, 0.4993, 0.8132, 0.4993, 0.8129, 0.5622, 0.875, 0.5625, 0.875, 0.5, 0.8129, 0.5622, 0.8127, 0.625, 0.875, 0.625, 0.875, 0.5625, 0.6379, 0.5505, 0.6319, 0.625, 0.6925, 0.625, 0.696, 0.5546, 1.0, 0.5, 1.0, 1.0, 0.875, 1.0, 0.875, 0.5, 0.875, 0.5, 0.875, 1.0, 0.75, 1.0, 0.75, 0.5, 0.75, 0.5, 0.75, 1.0, 0.625, 1.0, 0.625, 0.5, 0.625, 0.5, 0.625, 1.0, 0.5, 1.0, 0.5, 0.5, 0.5, 0.5, 0.5, 1.0, 0.375, 1.0, 0.375, 0.5, 0.375, 0.5, 0.375, 1.0, 0.25, 1.0, 0.25, 0.5, 0.25, 0.5, 0.25, 1.0, 0.125, 1.0, 0.125, 0.5, 0.125, 0.5, 0.125, 1.0, 0.0, 1.0, 0.0, 0.5, 0.9024, 0.4024, 0.75, 0.4656, 0.75, 0.49, 0.9197, 0.4197, 0.25, 0.4656, 0.4024, 0.4024, 0.4197, 0.4197, 0.25, 0.49, 0.9656, 0.25, 0.9024, 0.4024, 0.9197, 0.4197, 0.99, 0.25, 0.4024, 0.4024, 0.4656, 0.25, 0.49, 0.25, 0.4197, 0.4197, 0.9024, 0.09755, 0.9656, 0.25, 0.99, 0.25, 0.9197, 0.08029, 0.4656, 0.25, 0.4024, 0.09755, 0.4197, 0.08029, 0.49, 0.25, 0.75, 0.03441, 0.9024, 0.09755, 0.9197, 0.08029, 0.75, 0.01, 0.4024, 0.09755, 0.25, 0.03441, 0.25, 0.01, 0.4197, 0.08029, 0.5976, 0.09755, 0.75, 0.03441, 0.75, 0.01, 0.5803, 0.08029, 0.25, 0.03441, 0.09755, 0.09755, 0.08029, 0.08029, 0.25, 0.01, 0.5344, 0.25, 0.5976, 0.09755, 0.5803, 0.08029, 0.51, 0.25, 0.09755, 0.09755, 0.03441, 0.25, 0.01, 0.25, 0.08029, 0.08029, 0.5976, 0.4024, 0.5344, 0.25, 0.51, 0.25, 0.5803, 0.4197, 0.03441, 0.25, 0.09755, 0.4024, 0.08029, 0.4197, 0.01, 0.25, 0.75, 0.4656, 0.5976, 0.4024, 0.5803, 0.4197, 0.75, 0.49, 0.09755, 0.4024, 0.25, 0.4656, 0.25, 0.49, 0.08029, 0.4197, 1.0, 0.5, 1.0, 1.0, 0.875, 1.0, 0.875, 0.5, 0.875, 0.5, 0.875, 1.0, 0.75, 1.0, 0.75, 0.5, 0.75, 0.5, 0.75, 1.0, 0.625, 1.0, 0.625, 0.5, 0.625, 0.5, 0.625, 1.0, 0.5, 1.0, 0.5, 0.5, 0.5, 0.5, 0.5, 1.0, 0.375, 1.0, 0.375, 0.5, 0.375, 0.5, 0.375, 1.0, 0.25, 1.0, 0.25, 0.5, 0.4197, 0.4197, 0.25, 0.49, 0.08029, 0.4197, 0.01, 0.25, 0.08029, 0.08029, 0.25, 0.01, 0.4197, 0.08029, 0.49, 0.25, 0.25, 0.5, 0.25, 1.0, 0.125, 1.0, 0.125, 0.5, 0.125, 0.5, 0.125, 1.0, 0.0, 1.0, 0.0, 0.5, 0.75, 0.49, 0.9197, 0.4197, 0.99, 0.25, 0.9197, 0.08029, 0.75, 0.01, 0.5803, 0.08029, 0.51, 0.25, 0.5803, 0.4197])
me_cylinder_018.materials.append(mat_black)
me_cylinder_018.materials.append(mat_orange)
me_cylinder_018.use_remesh_fix_poles = True
me_cylinder_018.use_remesh_preserve_attributes = False
me_cylinder_018.use_mirror_vertex_groups = False
me_cylinder_018.update()
me_cylinder_021 = bpy.data.meshes.new('Cylinder.021')
me_cylinder_021.from_pydata([(0.0, 1.0, 2.384e-07), (0.0, 1.0, 2.0), (0.7071, 0.7071, 2.384e-07), (0.7071, 0.7071, 2.0), (1.0, -4.371e-08, 2.384e-07), (1.0, -4.371e-08, 2.0), (0.7071, -0.7071, 2.384e-07), (0.7071, -0.7071, 2.0), (-8.742e-08, -1.0, 2.384e-07), (-8.742e-08, -1.0, 2.0), (-0.7071, -0.7071, 2.384e-07), (-0.7071, -0.7071, 2.0), (-1.0, 1.192e-08, 2.384e-07), (-1.0, 1.192e-08, 2.0), (-0.7071, 0.7071, 2.384e-07), (-0.7071, 0.7071, 2.0)], [], [(0, 1, 3, 2), (2, 3, 5, 4), (4, 5, 7, 6), (6, 7, 9, 8), (8, 9, 11, 10), (10, 11, 13, 12), (3, 1, 15, 13, 11, 9, 7, 5), (12, 13, 15, 14), (14, 15, 1, 0), (0, 2, 4, 6, 8, 10, 12, 14)])
_uv = me_cylinder_021.uv_layers.new(name='UVMap')
_uv.uv.foreach_set('vector', [1.0, 0.5, 1.0, 1.0, 0.875, 1.0, 0.875, 0.5, 0.875, 0.5, 0.875, 1.0, 0.75, 1.0, 0.75, 0.5, 0.75, 0.5, 0.75, 1.0, 0.625, 1.0, 0.625, 0.5, 0.625, 0.5, 0.625, 1.0, 0.5, 1.0, 0.5, 0.5, 0.5, 0.5, 0.5, 1.0, 0.375, 1.0, 0.375, 0.5, 0.375, 0.5, 0.375, 1.0, 0.25, 1.0, 0.25, 0.5, 0.4197, 0.4197, 0.25, 0.49, 0.08029, 0.4197, 0.01, 0.25, 0.08029, 0.08029, 0.25, 0.01, 0.4197, 0.08029, 0.49, 0.25, 0.25, 0.5, 0.25, 1.0, 0.125, 1.0, 0.125, 0.5, 0.125, 0.5, 0.125, 1.0, 0.0, 1.0, 0.0, 0.5, 0.75, 0.49, 0.9197, 0.4197, 0.99, 0.25, 0.9197, 0.08029, 0.75, 0.01, 0.5803, 0.08029, 0.51, 0.25, 0.5803, 0.4197])
me_cylinder_021.materials.append(mat_material_002)
me_cylinder_021.use_remesh_fix_poles = True
me_cylinder_021.use_remesh_preserve_attributes = False
me_cylinder_021.use_mirror_vertex_groups = False
me_cylinder_021.update()

# ---- objects
ob_cylinder_010 = bpy.data.objects.new('Cylinder.010', me_cylinder_012)
ob_cylinder_002 = bpy.data.objects.new('Cylinder.002', me_cylinder_018)
ob_cylinder_003 = bpy.data.objects.new('Cylinder.003', me_cylinder_021)

# ---- transforms, parenting, visibility, modifiers, constraints
ob_cylinder_010.location = (0.4112, -0.7315, 4.74)
ob_cylinder_010.rotation_euler = (-3.142, -7.55e-08, 1.571)
ob_cylinder_010.scale = (0.1803, 0.6024, 0.6024)
ob_cylinder_010.lineart.crease_threshold = 0.0
_vg = ob_cylinder_010.vertex_groups.new(name='Group')
ob_cylinder_002.location = (0.4139, -0.7005, 3.327)
ob_cylinder_002.scale = (0.2503, 0.2503, 0.2503)
ob_cylinder_002.lineart.crease_threshold = 0.0
ob_cylinder_003.location = (0.4139, -0.5036, 4.283)
ob_cylinder_003.scale = (0.04813, 0.04813, 1.53)
ob_cylinder_003.lineart.crease_threshold = 0.0

# ---- collection membership
col_collection.objects.link(ob_cylinder_010)
col_collection.objects.link(ob_cylinder_002)
col_collection.objects.link(ob_cylinder_003)

# ---- scene / render settings (as saved in the file)
scene.frame_start = 1; scene.frame_end = 40; scene.frame_set(41)
scene.render.engine = 'BLENDER_EEVEE_NEXT'
scene.cycles.use_denoising = False
scene.cycles.samples = 128
scene.cycles.sampling_pattern = 'TABULATED_SOBOL'
scene.cycles.use_adaptive_sampling = False
scene.cycles.use_light_tree = False
scene.view_settings.view_transform = 'Filmic'
bpy.context.view_layer.update()

# ---- added for rendering (the .blend has no active camera and no usable light): camera, sun
cam_auto = bpy.data.cameras.new('AutoCamera')
cam_auto.lens = 50.0
cam_auto.sensor_width = 36.0
cam_auto.clip_end = 1000.0
ob_auto_camera = bpy.data.objects.new('AutoCamera', cam_auto)
scene.collection.objects.link(ob_auto_camera)
ob_auto_camera.location = (6.94498, -8.54257, 10.0637)
ob_auto_camera.rotation_euler = (1.09748, -7.21219e-08, 0.694738)
scene.camera = ob_auto_camera
light_auto_sun = bpy.data.lights.new('AutoSun', 'SUN')
light_auto_sun.energy = 3.0
light_auto_sun.angle = 0.0523599
ob_auto_sun = bpy.data.objects.new('AutoSun', light_auto_sun)
scene.collection.objects.link(ob_auto_sun)
ob_auto_sun.rotation_euler = (0.872665, 0.174533, 0.523599)
bpy.context.view_layer.update()

